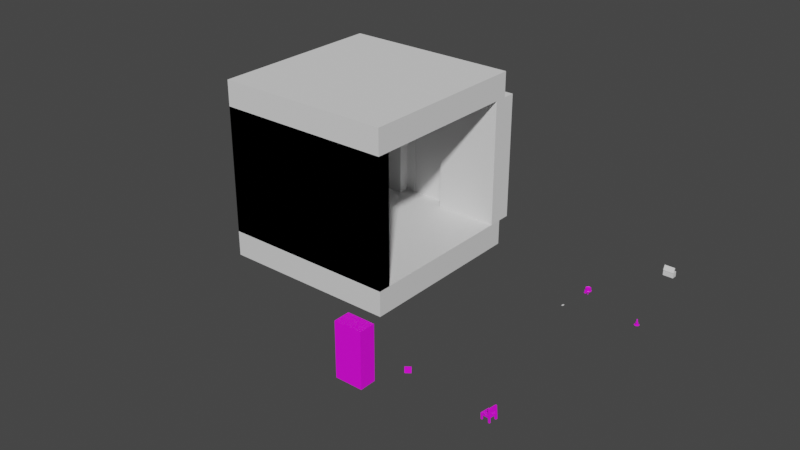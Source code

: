 # Source: room_stuff.blend  (saved by Blender 2.92.15; exported with 4.5.12 LTS)
import bpy
from mathutils import Matrix  # noqa: F401  (used for matrix-valued properties, if any)

bpy.ops.wm.read_factory_settings(use_empty=True)
scene = bpy.context.scene
scene.name = 'Scene'

# ---- collections
col_collection = bpy.data.collections.new('Collection'); scene.collection.children.link(col_collection)
col_collection_2 = bpy.data.collections.new('Collection 2'); scene.collection.children.link(col_collection_2)

# ---- images (referenced by path relative to the original .blend; pixels are not part of the script)
import os
ASSET_DIR = os.environ.get("B2B_ASSET_DIR", "")  # directory of the original .blend (textures are referenced by path, not embedded)
HERE = os.path.dirname(os.path.abspath(__file__))  # packed textures are extracted next to this script under _unpacked/

def load_image(name, relpath, width, height, colorspace="sRGB"):
    """Load a texture the original file referenced (path relative to the .blend, or extracted next to this script)."""
    p = next((c for c in (os.path.join(HERE, relpath), os.path.join(ASSET_DIR, relpath)) if relpath and os.path.exists(c)), "")
    if p:
        img = bpy.data.images.load(p, check_existing=True)
        img.name = name
    else:  # same state as the original file: an image datablock whose file is absent (Cycles renders it pink)
        img = bpy.data.images.new(name, width, height)
        img.source = "FILE"
        img.filepath = "//" + (relpath or name)
    img.colorspace_settings.name = colorspace
    return img
img_table_candle_png = load_image('table_candle.png', 'table_candle.png', 1024, 1024, 'sRGB')
img_wood_png = load_image('wood.png', 'wood.png', 1024, 1024, 'sRGB')
img_book_png = load_image('book.png', 'book.png', 1024, 1024, 'sRGB')
img_torch_png_png = load_image('torch_png.png', 'torch_png.png', 1024, 1024, 'sRGB')

# ---- materials (node trees are filled in below, after node groups)
mat_material_001 = bpy.data.materials.new('Material.001')
mat_material_001.use_transparent_shadow = False
mat_material = bpy.data.materials.new('Material')
mat_material.alpha_threshold = 0.0
mat_material.use_transparent_shadow = False
mat_material.line_color = (0.0, 0.0, 0.0, 1.0)
mat_material_002 = bpy.data.materials.new('Material.002')
mat_material_002.use_transparent_shadow = False
mat_material_003 = bpy.data.materials.new('Material.003')
mat_material_003.use_transparent_shadow = False
mat_material_006 = bpy.data.materials.new('Material.006')
mat_material_006.use_transparent_shadow = False

# ---- material node trees
mat_material_001.use_nodes = True; mat_material_001.node_tree.nodes.clear()
_N = mat_material_001.node_tree.nodes; _L = mat_material_001.node_tree.links
n0 = _N.new('ShaderNodeBsdfPrincipled'); n0.name = 'Principled BSDF'; n0.location = (10, 300)
n0.distribution = 'GGX'
n0.subsurface_method = 'BURLEY'
n0.inputs[3].default_value = 1.45
n0.inputs[27].default_value = (0.0, 0.0, 0.0, 1.0)
n0.inputs[28].default_value = 1.0
n1 = _N.new('ShaderNodeOutputMaterial'); n1.name = 'Material Output'; n1.location = (300, 300)
n2 = _N.new('ShaderNodeTexImage'); n2.name = 'Image Texture'; n2.location = (-280, 280)
n2.image = img_table_candle_png
_L.new(n0.outputs[0], n1.inputs[0])
_L.new(n2.outputs[0], n0.inputs[0])
n1.is_active_output = True
mat_material.use_nodes = True; mat_material.node_tree.nodes.clear()
_N = mat_material.node_tree.nodes; _L = mat_material.node_tree.links
n0 = _N.new('ShaderNodeOutputMaterial'); n0.name = 'Material Output'; n0.location = (300, 300)
n1 = _N.new('ShaderNodeBsdfPrincipled'); n1.name = 'Principled BSDF'; n1.location = (10, 300)
n1.distribution = 'GGX'
n1.subsurface_method = 'BURLEY'
n1.inputs[2].default_value = 0.4
n1.inputs[3].default_value = 1.45
n1.inputs[27].default_value = (0.0, 0.0, 0.0, 1.0)
n1.inputs[28].default_value = 1.0
_L.new(n1.outputs[0], n0.inputs[0])
n0.is_active_output = True
mat_material_002.use_nodes = True; mat_material_002.node_tree.nodes.clear()
_N = mat_material_002.node_tree.nodes; _L = mat_material_002.node_tree.links
n0 = _N.new('ShaderNodeBsdfPrincipled'); n0.name = 'Principled BSDF'; n0.location = (10, 300)
n0.distribution = 'GGX'
n0.subsurface_method = 'BURLEY'
n0.inputs[3].default_value = 1.45
n0.inputs[27].default_value = (0.0, 0.0, 0.0, 1.0)
n0.inputs[28].default_value = 1.0
n1 = _N.new('ShaderNodeOutputMaterial'); n1.name = 'Material Output'; n1.location = (300, 300)
n2 = _N.new('ShaderNodeTexImage'); n2.name = 'Image Texture'; n2.location = (-280, 280)
n2.image = img_wood_png
_L.new(n0.outputs[0], n1.inputs[0])
_L.new(n2.outputs[0], n0.inputs[0])
n1.is_active_output = True
mat_material_003.use_nodes = True; mat_material_003.node_tree.nodes.clear()
_N = mat_material_003.node_tree.nodes; _L = mat_material_003.node_tree.links
n0 = _N.new('ShaderNodeBsdfPrincipled'); n0.name = 'Principled BSDF'; n0.location = (10, 300)
n0.distribution = 'GGX'
n0.subsurface_method = 'BURLEY'
n0.inputs[3].default_value = 1.45
n0.inputs[27].default_value = (0.0, 0.0, 0.0, 1.0)
n0.inputs[28].default_value = 1.0
n1 = _N.new('ShaderNodeOutputMaterial'); n1.name = 'Material Output'; n1.location = (300, 300)
n2 = _N.new('ShaderNodeTexImage'); n2.name = 'Image Texture'; n2.location = (-280, 280)
n2.image = img_book_png
_L.new(n0.outputs[0], n1.inputs[0])
_L.new(n2.outputs[0], n0.inputs[0])
n1.is_active_output = True
mat_material_006.use_nodes = True; mat_material_006.node_tree.nodes.clear()
_N = mat_material_006.node_tree.nodes; _L = mat_material_006.node_tree.links
n0 = _N.new('ShaderNodeBsdfPrincipled'); n0.name = 'Principled BSDF'; n0.location = (10, 300)
n0.distribution = 'GGX'
n0.subsurface_method = 'BURLEY'
n0.inputs[3].default_value = 1.45
n0.inputs[27].default_value = (0.0, 0.0, 0.0, 1.0)
n0.inputs[28].default_value = 1.0
n1 = _N.new('ShaderNodeOutputMaterial'); n1.name = 'Material Output'; n1.location = (300, 300)
n2 = _N.new('ShaderNodeTexImage'); n2.name = 'Image Texture'; n2.location = (-280, 280)
n2.image = img_torch_png_png
_L.new(n0.outputs[0], n1.inputs[0])
_L.new(n2.outputs[0], n0.inputs[0])
n1.is_active_output = True

# ---- world
world_world = bpy.data.worlds.new('World'); scene.world = world_world
world_world.use_nodes = True; world_world.node_tree.nodes.clear()
_N = world_world.node_tree.nodes; _L = world_world.node_tree.links
n0 = _N.new('ShaderNodeOutputWorld'); n0.name = 'World Output'; n0.location = (300, 300)
n1 = _N.new('ShaderNodeBackground'); n1.name = 'Background'; n1.location = (10, 300)
n1.inputs[0].default_value = (0.05088, 0.05088, 0.05088, 1.0)
_L.new(n1.outputs[0], n0.inputs[0])
n0.is_active_output = True
world_world.color = (0.05088, 0.05088, 0.05088)
world_world.use_sun_shadow = False
world_world.sun_shadow_jitter_overblur = 0.0

# ---- meshes
me_cylinder_002 = bpy.data.meshes.new('Cylinder.002')
me_cylinder_002.from_pydata([(2.972e-05, 1.974, -1.103), (-2.141e-07, 0.4393, 1.118), (0.3851, 1.936, -1.103), (0.08571, 0.4309, 1.118), (0.7554, 1.824, -1.103), (0.1681, 0.4059, 1.118), (1.097, 1.641, -1.103), (0.2441, 0.3653, 1.118), (1.396, 1.396, -1.103), (0.3107, 0.3107, 1.118), (1.641, 1.097, -1.103), (0.3653, 0.2441, 1.118), (1.824, 0.7553, -1.103), (0.4059, 0.1681, 1.118), (1.936, 0.3851, -1.103), (0.4309, 0.08571, 1.118), (1.974, -5.475e-07, -1.103), (0.4393, -1.055e-08, 1.118), (1.936, -0.3851, -1.103), (0.4309, -0.08571, 1.118), (1.824, -0.7553, -1.103), (0.4059, -0.1681, 1.118), (1.641, -1.097, -1.103), (0.3653, -0.2441, 1.118), (1.396, -1.396, -1.103), (0.3107, -0.3107, 1.118), (1.097, -1.641, -1.103), (0.2441, -0.3653, 1.118), (0.7554, -1.824, -1.103), (0.1681, -0.4059, 1.118), (0.3851, -1.936, -1.103), (0.08571, -0.4309, 1.118), (2.908e-05, -1.974, -1.103), (-1.537e-07, -0.4393, 1.118), (-0.385, -1.936, -1.103), (-0.08571, -0.4309, 1.118), (-0.7553, -1.824, -1.103), (-0.1681, -0.4059, 1.118), (-1.097, -1.641, -1.103), (-0.2441, -0.3653, 1.118), (-1.396, -1.396, -1.103), (-0.3107, -0.3107, 1.118), (-1.641, -1.097, -1.103), (-0.3653, -0.2441, 1.118), (-1.824, -0.7553, -1.103), (-0.4059, -0.1681, 1.118), (-1.936, -0.3851, -1.103), (-0.4309, -0.08571, 1.118), (-1.974, 1.209e-06, -1.103), (-0.4393, 4.535e-07, 1.118), (-1.936, 0.3851, -1.103), (-0.4309, 0.08571, 1.118), (-1.824, 0.7553, -1.103), (-0.4059, 0.1681, 1.118), (-1.641, 1.097, -1.103), (-0.3653, 0.2441, 1.118), (-1.396, 1.396, -1.103), (-0.3107, 0.3107, 1.118), (-1.097, 1.641, -1.103), (-0.2441, 0.3653, 1.118), (-0.7553, 1.824, -1.103), (-0.1681, 0.4059, 1.118), (-0.385, 1.936, -1.103), (-0.08571, 0.4309, 1.118), (0.0, 1.0, -1.188), (0.1951, 0.9808, -1.188), (0.3827, 0.9239, -1.188), (0.5556, 0.8315, -1.188), (0.7071, 0.7071, -1.188), (0.8315, 0.5556, -1.188), (0.9239, 0.3827, -1.188), (0.9808, 0.1951, -1.188), (1.0, 7.55e-08, -1.188), (0.9808, -0.1951, -1.188), (0.9239, -0.3827, -1.188), (0.8315, -0.5556, -1.188), (0.7071, -0.7071, -1.188), (0.5556, -0.8315, -1.188), (0.3827, -0.9239, -1.188), (0.1951, -0.9808, -1.188), (-3.258e-07, -1.0, -1.188), (-0.1951, -0.9808, -1.188), (-0.3827, -0.9239, -1.188), (-0.5556, -0.8315, -1.188), (-0.7071, -0.7071, -1.188), (-0.8315, -0.5556, -1.188), (-0.9239, -0.3827, -1.188), (-0.9808, -0.1951, -1.188), (-1.0, 9.656e-07, -1.188), (-0.9808, 0.1951, -1.188), (-0.9239, 0.3827, -1.188), (-0.8315, 0.5556, -1.188), (-0.7071, 0.7071, -1.188), (-0.5556, 0.8315, -1.188), (-0.3827, 0.9239, -1.188), (-0.1951, 0.9808, -1.188), (5.809e-05, 1.056, -1.936), (0.206, 1.036, -1.936), (0.4041, 0.9755, -1.936), (0.5866, 0.8779, -1.936), (0.7466, 0.7466, -1.936), (0.878, 0.5866, -1.936), (0.9755, 0.404, -1.936), (1.036, 0.206, -1.936), (1.056, -2.929e-07, -1.936), (1.036, -0.206, -1.936), (0.9755, -0.4041, -1.936), (0.878, -0.5866, -1.936), (0.7466, -0.7466, -1.936), (0.5866, -0.8779, -1.936), (0.4041, -0.9755, -1.936), (0.206, -1.036, -1.936), (5.775e-05, -1.056, -1.936), (-0.2059, -1.036, -1.936), (-0.404, -0.9755, -1.936), (-0.5865, -0.8779, -1.936), (-0.7465, -0.7466, -1.936), (-0.8778, -0.5866, -1.936), (-0.9754, -0.404, -1.936), (-1.035, -0.206, -1.936), (-1.056, 6.469e-07, -1.936), (-1.035, 0.206, -1.936), (-0.9754, 0.4041, -1.936), (-0.8778, 0.5866, -1.936), (-0.7465, 0.7466, -1.936), (-0.5865, 0.8779, -1.936), (-0.404, 0.9755, -1.936), (-0.2059, 1.036, -1.936), (5.846e-05, 1.056, -2.731), (0.206, 1.036, -2.731), (0.4041, 0.9755, -2.731), (0.5866, 0.8779, -2.731), (0.7466, 0.7466, -2.731), (0.878, 0.5866, -2.731), (0.9755, 0.404, -2.731), (1.036, 0.206, -2.731), (1.056, -2.929e-07, -2.731), (1.036, -0.206, -2.731), (0.9755, -0.4041, -2.731), (0.878, -0.5866, -2.731), (0.7466, -0.7466, -2.731), (0.5866, -0.8779, -2.731), (0.4041, -0.9755, -2.731), (0.206, -1.036, -2.731), (5.812e-05, -1.056, -2.731), (-0.2059, -1.036, -2.731), (-0.404, -0.9755, -2.731), (-0.5865, -0.8779, -2.731), (-0.7465, -0.7466, -2.731), (-0.8778, -0.5866, -2.731), (-0.9754, -0.404, -2.731), (-1.035, -0.206, -2.731), (-1.056, 6.469e-07, -2.731), (-1.035, 0.206, -2.731), (-0.9754, 0.4041, -2.731), (-0.8778, 0.5866, -2.731), (-0.7465, 0.7466, -2.731), (-0.5865, 0.8779, -2.731), (-0.404, 0.9755, -2.731), (-0.2059, 1.036, -2.731), (5.114e-05, 4.171, -3.006), (0.8138, 4.091, -3.006), (1.596, 3.854, -3.006), (2.317, 3.468, -3.006), (2.95, 2.949, -3.006), (3.468, 2.317, -3.006), (3.854, 1.596, -3.006), (4.091, 0.8138, -3.006), (4.171, -1.157e-06, -3.006), (4.091, -0.8138, -3.006), (3.854, -1.596, -3.006), (3.468, -2.317, -3.006), (2.95, -2.949, -3.006), (2.317, -3.468, -3.006), (1.596, -3.854, -3.006), (0.8138, -4.091, -3.006), (4.978e-05, -4.171, -3.006), (-0.8137, -4.091, -3.006), (-1.596, -3.854, -3.006), (-2.317, -3.468, -3.006), (-2.949, -2.949, -3.006), (-3.468, -2.317, -3.006), (-3.854, -1.596, -3.006), (-4.091, -0.8138, -3.006), (-4.171, 2.556e-06, -3.006), (-4.091, 0.8138, -3.006), (-3.854, 1.596, -3.006), (-3.468, 2.317, -3.006), (-2.949, 2.949, -3.006), (-2.317, 3.468, -3.006), (-1.596, 3.854, -3.006), (-0.8137, 4.091, -3.006), (0.1951, 0.9808, 1.0), (0.0, 1.0, 1.0), (0.3827, 0.9239, 1.0), (0.5556, 0.8315, 1.0), (0.7071, 0.7071, 1.0), (0.8315, 0.5556, 1.0), (0.9239, 0.3827, 1.0), (0.9808, 0.1951, 1.0), (1.0, 7.55e-08, 1.0), (0.9808, -0.1951, 1.0), (0.9239, -0.3827, 1.0), (0.8315, -0.5556, 1.0), (0.7071, -0.7071, 1.0), (0.5556, -0.8315, 1.0), (0.3827, -0.9239, 1.0), (0.1951, -0.9808, 1.0), (-3.258e-07, -1.0, 1.0), (-0.1951, -0.9808, 1.0), (-0.3827, -0.9239, 1.0), (-0.5556, -0.8315, 1.0), (-0.7071, -0.7071, 1.0), (-0.8315, -0.5556, 1.0), (-0.9239, -0.3827, 1.0), (-0.9808, -0.1951, 1.0), (-1.0, 9.656e-07, 1.0), (-0.9808, 0.1951, 1.0), (-0.9239, 0.3827, 1.0), (-0.8315, 0.5556, 1.0), (-0.7071, 0.7071, 1.0), (-0.5556, 0.8315, 1.0), (-0.3827, 0.9239, 1.0), (-0.1951, 0.9808, 1.0), (0.02133, 0.107, 1.509), (4.578e-05, 0.1091, 1.509), (0.04179, 0.1008, 1.509), (0.06065, 0.0907, 1.509), (0.07718, 0.07714, 1.509), (0.09075, 0.06061, 1.509), (0.1008, 0.04175, 1.509), (0.107, 0.02128, 1.509), (0.1091, 3.558e-07, 1.509), (0.107, -0.02128, 1.509), (0.1008, -0.04175, 1.509), (0.09075, -0.0606, 1.509), (0.07718, -0.07714, 1.509), (0.06065, -0.0907, 1.509), (0.04179, -0.1008, 1.509), (0.02133, -0.107, 1.509), (4.579e-05, -0.1091, 1.509), (-0.02124, -0.107, 1.509), (-0.0417, -0.1008, 1.509), (-0.06056, -0.0907, 1.509), (-0.07709, -0.07714, 1.509), (-0.09066, -0.0606, 1.509), (-0.1007, -0.04174, 1.509), (-0.1069, -0.02128, 1.509), (-0.109, 4.71e-07, 1.509), (-0.1069, 0.02128, 1.509), (-0.1007, 0.04175, 1.509), (-0.09066, 0.06061, 1.509), (-0.07709, 0.07714, 1.509), (-0.06056, 0.0907, 1.509), (-0.0417, 0.1008, 1.509), (-0.02124, 0.107, 1.509)], [], [(64, 193, 192, 65), (65, 192, 194, 66), (66, 194, 195, 67), (67, 195, 196, 68), (68, 196, 197, 69), (69, 197, 198, 70), (70, 198, 199, 71), (71, 199, 200, 72), (72, 200, 201, 73), (73, 201, 202, 74), (74, 202, 203, 75), (75, 203, 204, 76), (76, 204, 205, 77), (77, 205, 206, 78), (78, 206, 207, 79), (79, 207, 208, 80), (80, 208, 209, 81), (81, 209, 210, 82), (82, 210, 211, 83), (83, 211, 212, 84), (84, 212, 213, 85), (85, 213, 214, 86), (86, 214, 215, 87), (87, 215, 216, 88), (88, 216, 217, 89), (89, 217, 218, 90), (90, 218, 219, 91), (91, 219, 220, 92), (92, 220, 221, 93), (93, 221, 222, 94), (47, 45, 246, 247), (94, 222, 223, 95), (95, 223, 193, 64), (52, 54, 123, 122), (62, 95, 64, 0), (60, 94, 95, 62), (58, 93, 94, 60), (56, 92, 93, 58), (54, 91, 92, 56), (52, 90, 91, 54), (50, 89, 90, 52), (48, 88, 89, 50), (46, 87, 88, 48), (44, 86, 87, 46), (42, 85, 86, 44), (40, 84, 85, 42), (38, 83, 84, 40), (36, 82, 83, 38), (34, 81, 82, 36), (32, 80, 81, 34), (30, 79, 80, 32), (28, 78, 79, 30), (26, 77, 78, 28), (24, 76, 77, 26), (22, 75, 76, 24), (20, 74, 75, 22), (18, 73, 74, 20), (16, 72, 73, 18), (14, 71, 72, 16), (12, 70, 71, 14), (10, 69, 70, 12), (8, 68, 69, 10), (6, 67, 68, 8), (4, 66, 67, 6), (2, 65, 66, 4), (0, 64, 65, 2), (109, 110, 142, 141), (8, 10, 101, 100), (26, 28, 110, 109), (44, 46, 119, 118), (0, 2, 97, 96), (62, 0, 96, 127), (18, 20, 106, 105), (36, 38, 115, 114), (54, 56, 124, 123), (10, 12, 102, 101), (28, 30, 111, 110), (46, 48, 120, 119), (2, 4, 98, 97), (20, 22, 107, 106), (38, 40, 116, 115), (56, 58, 125, 124), (12, 14, 103, 102), (30, 32, 112, 111), (48, 50, 121, 120), (4, 6, 99, 98), (22, 24, 108, 107), (40, 42, 117, 116), (58, 60, 126, 125), (14, 16, 104, 103), (32, 34, 113, 112), (50, 52, 122, 121), (6, 8, 100, 99), (24, 26, 109, 108), (42, 44, 118, 117), (60, 62, 127, 126), (16, 18, 105, 104), (34, 36, 114, 113), (144, 145, 177, 176), (96, 97, 129, 128), (123, 124, 156, 155), (110, 111, 143, 142), (97, 98, 130, 129), (124, 125, 157, 156), (111, 112, 144, 143), (98, 99, 131, 130), (125, 126, 158, 157), (112, 113, 145, 144), (99, 100, 132, 131), (126, 127, 159, 158), (113, 114, 146, 145), (100, 101, 133, 132), (127, 96, 128, 159), (114, 115, 147, 146), (101, 102, 134, 133), (115, 116, 148, 147), (102, 103, 135, 134), (116, 117, 149, 148), (103, 104, 136, 135), (117, 118, 150, 149), (104, 105, 137, 136), (118, 119, 151, 150), (105, 106, 138, 137), (119, 120, 152, 151), (106, 107, 139, 138), (120, 121, 153, 152), (107, 108, 140, 139), (121, 122, 154, 153), (108, 109, 141, 140), (122, 123, 155, 154), (160, 161, 162, 163, 164, 165, 166, 167, 168, 169, 170, 171, 172, 173, 174, 175, 176, 177, 178, 179, 180, 181, 182, 183, 184, 185, 186, 187, 188, 189, 190, 191), (131, 132, 164, 163), (158, 159, 191, 190), (145, 146, 178, 177), (132, 133, 165, 164), (159, 128, 160, 191), (146, 147, 179, 178), (133, 134, 166, 165), (147, 148, 180, 179), (134, 135, 167, 166), (148, 149, 181, 180), (135, 136, 168, 167), (149, 150, 182, 181), (136, 137, 169, 168), (150, 151, 183, 182), (137, 138, 170, 169), (151, 152, 184, 183), (138, 139, 171, 170), (152, 153, 185, 184), (139, 140, 172, 171), (153, 154, 186, 185), (140, 141, 173, 172), (154, 155, 187, 186), (141, 142, 174, 173), (128, 129, 161, 160), (155, 156, 188, 187), (142, 143, 175, 174), (129, 130, 162, 161), (156, 157, 189, 188), (143, 144, 176, 175), (130, 131, 163, 162), (157, 158, 190, 189), (1, 3, 192, 193), (3, 5, 194, 192), (5, 7, 195, 194), (7, 9, 196, 195), (9, 11, 197, 196), (11, 13, 198, 197), (13, 15, 199, 198), (15, 17, 200, 199), (17, 19, 201, 200), (19, 21, 202, 201), (21, 23, 203, 202), (23, 25, 204, 203), (25, 27, 205, 204), (27, 29, 206, 205), (29, 31, 207, 206), (31, 33, 208, 207), (33, 35, 209, 208), (35, 37, 210, 209), (37, 39, 211, 210), (39, 41, 212, 211), (41, 43, 213, 212), (43, 45, 214, 213), (45, 47, 215, 214), (47, 49, 216, 215), (49, 51, 217, 216), (51, 53, 218, 217), (53, 55, 219, 218), (55, 57, 220, 219), (57, 59, 221, 220), (59, 61, 222, 221), (61, 63, 223, 222), (63, 1, 193, 223), (224, 225, 255, 254, 253, 252, 251, 250, 249, 248, 247, 246, 245, 244, 243, 242, 241, 240, 239, 238, 237, 236, 235, 234, 233, 232, 231, 230, 229, 228, 227, 226), (21, 19, 233, 234), (49, 47, 247, 248), (23, 21, 234, 235), (51, 49, 248, 249), (25, 23, 235, 236), (53, 51, 249, 250), (27, 25, 236, 237), (55, 53, 250, 251), (29, 27, 237, 238), (3, 1, 225, 224), (57, 55, 251, 252), (31, 29, 238, 239), (5, 3, 224, 226), (59, 57, 252, 253), (33, 31, 239, 240), (7, 5, 226, 227), (61, 59, 253, 254), (35, 33, 240, 241), (9, 7, 227, 228), (63, 61, 254, 255), (37, 35, 241, 242), (11, 9, 228, 229), (1, 63, 255, 225), (39, 37, 242, 243), (13, 11, 229, 230), (41, 39, 243, 244), (15, 13, 230, 231), (43, 41, 244, 245), (17, 15, 231, 232), (45, 43, 245, 246), (19, 17, 232, 233)])
_uv = me_cylinder_002.uv_layers.new(name='UVMap')
_uv.uv.foreach_set('vector', [0.6024, 0.2581, 0.6024, 0.3899, 0.5909, 0.3899, 0.5909, 0.2581, 0.5909, 0.2581, 0.5909, 0.3899, 0.58, 0.3899, 0.58, 0.2581, 0.58, 0.2581, 0.58, 0.3899, 0.5701, 0.3899, 0.5701, 0.2581, 0.5701, 0.2581, 0.5701, 0.3899, 0.5618, 0.3899, 0.5618, 0.2581, 0.7748, 0.1383, 0.7748, 0.27, 0.7664, 0.27, 0.7664, 0.1383, 0.7664, 0.1383, 0.7664, 0.27, 0.7566, 0.27, 0.7566, 0.1383, 0.7566, 0.1383, 0.7566, 0.27, 0.7457, 0.27, 0.7457, 0.1383, 0.7457, 0.1383, 0.7457, 0.27, 0.7341, 0.27, 0.7341, 0.1383, 0.7341, 0.1383, 0.7341, 0.27, 0.7223, 0.27, 0.7223, 0.1383, 0.7223, 0.1383, 0.7223, 0.27, 0.7107, 0.27, 0.7107, 0.1383, 0.7107, 0.1383, 0.7107, 0.27, 0.6998, 0.27, 0.6998, 0.1383, 0.6998, 0.1383, 0.6998, 0.27, 0.69, 0.27, 0.69, 0.1383, 0.69, 0.1383, 0.69, 0.27, 0.6817, 0.27, 0.6817, 0.1383, 0.8512, 0.1383, 0.8512, 0.27, 0.8414, 0.27, 0.8414, 0.1383, 0.8414, 0.1383, 0.8414, 0.27, 0.8305, 0.27, 0.8305, 0.1383, 0.8305, 0.1383, 0.8305, 0.27, 0.8189, 0.27, 0.8189, 0.1383, 0.8189, 0.1383, 0.8189, 0.27, 0.8071, 0.27, 0.8071, 0.1383, 0.8071, 0.1383, 0.8071, 0.27, 0.7955, 0.27, 0.7955, 0.1383, 0.7955, 0.1383, 0.7955, 0.27, 0.7846, 0.27, 0.7846, 0.1383, 0.7846, 0.1383, 0.7846, 0.27, 0.7748, 0.27, 0.7748, 0.1383, 0.7581, 0.27, 0.7581, 0.4018, 0.7483, 0.4018, 0.7483, 0.27, 0.7483, 0.27, 0.7483, 0.4018, 0.7373, 0.4018, 0.7373, 0.27, 0.7373, 0.27, 0.7373, 0.4018, 0.7258, 0.4018, 0.7258, 0.27, 0.7258, 0.27, 0.7258, 0.4018, 0.714, 0.4018, 0.714, 0.27, 0.714, 0.27, 0.714, 0.4018, 0.7024, 0.4018, 0.7024, 0.27, 0.7024, 0.27, 0.7024, 0.4018, 0.6915, 0.4018, 0.6915, 0.27, 0.6915, 0.27, 0.6915, 0.4018, 0.6817, 0.4018, 0.6817, 0.27, 0.6549, 0.2581, 0.6549, 0.3899, 0.6465, 0.3899, 0.6465, 0.2581, 0.6465, 0.2581, 0.6465, 0.3899, 0.6367, 0.3899, 0.6367, 0.2581, 0.6367, 0.2581, 0.6367, 0.3899, 0.6258, 0.3899, 0.6258, 0.2581, 0.6549, 0.3179, 0.6549, 0.3128, 0.6784, 0.3186, 0.6784, 0.3199, 0.6258, 0.2581, 0.6258, 0.3899, 0.6142, 0.3899, 0.6142, 0.2581, 0.6142, 0.2581, 0.6142, 0.3899, 0.6024, 0.3899, 0.6024, 0.2581, 0.1391, 0.2969, 0.133, 0.2957, 0.1373, 0.2816, 0.1405, 0.2822, 0.1808, 0.2452, 0.1929, 0.2551, 0.1912, 0.2578, 0.1774, 0.2504, 0.1852, 0.2408, 0.1952, 0.2529, 0.1929, 0.2551, 0.1808, 0.2452, 0.1904, 0.2374, 0.1978, 0.2512, 0.1952, 0.2529, 0.1852, 0.2408, 0.1961, 0.235, 0.2007, 0.25, 0.1978, 0.2512, 0.1904, 0.2374, 0.2022, 0.2338, 0.2038, 0.2493, 0.2007, 0.25, 0.1961, 0.235, 0.2085, 0.2338, 0.2069, 0.2493, 0.2038, 0.2493, 0.2022, 0.2338, 0.2146, 0.235, 0.21, 0.25, 0.2069, 0.2493, 0.2085, 0.2338, 0.2203, 0.2374, 0.2129, 0.2512, 0.21, 0.25, 0.2146, 0.235, 0.2255, 0.2408, 0.2156, 0.2529, 0.2129, 0.2512, 0.2203, 0.2374, 0.2299, 0.2452, 0.2178, 0.2551, 0.2156, 0.2529, 0.2255, 0.2408, 0.2333, 0.2504, 0.2195, 0.2578, 0.2178, 0.2551, 0.2299, 0.2452, 0.2357, 0.2561, 0.2207, 0.2607, 0.2195, 0.2578, 0.2333, 0.2504, 0.2369, 0.2622, 0.2214, 0.2638, 0.2207, 0.2607, 0.2357, 0.2561, 0.2369, 0.2684, 0.2214, 0.2669, 0.2214, 0.2638, 0.2369, 0.2622, 0.2357, 0.2745, 0.2207, 0.27, 0.2214, 0.2669, 0.2369, 0.2684, 0.2333, 0.2803, 0.2195, 0.2729, 0.2207, 0.27, 0.2357, 0.2745, 0.2299, 0.2855, 0.2178, 0.2755, 0.2195, 0.2729, 0.2333, 0.2803, 0.2255, 0.2899, 0.2156, 0.2778, 0.2178, 0.2755, 0.2299, 0.2855, 0.2203, 0.2933, 0.2129, 0.2795, 0.2156, 0.2778, 0.2255, 0.2899, 0.2146, 0.2957, 0.21, 0.2807, 0.2129, 0.2795, 0.2203, 0.2933, 0.2085, 0.2969, 0.2069, 0.2813, 0.21, 0.2807, 0.2146, 0.2957, 0.2022, 0.2969, 0.2038, 0.2813, 0.2069, 0.2813, 0.2085, 0.2969, 0.1961, 0.2957, 0.2007, 0.2807, 0.2038, 0.2813, 0.2022, 0.2969, 0.1904, 0.2933, 0.1978, 0.2795, 0.2007, 0.2807, 0.1961, 0.2957, 0.1852, 0.2899, 0.1952, 0.2778, 0.1978, 0.2795, 0.1904, 0.2933, 0.1808, 0.2855, 0.1929, 0.2755, 0.1952, 0.2778, 0.1852, 0.2899, 0.1774, 0.2803, 0.1912, 0.2729, 0.1929, 0.2755, 0.1808, 0.2855, 0.175, 0.2745, 0.19, 0.27, 0.1912, 0.2729, 0.1774, 0.2803, 0.1738, 0.2684, 0.1894, 0.2669, 0.19, 0.27, 0.175, 0.2745, 0.1738, 0.2622, 0.1894, 0.2638, 0.1894, 0.2669, 0.1738, 0.2684, 0.175, 0.2561, 0.19, 0.2607, 0.1894, 0.2638, 0.1738, 0.2622, 0.1774, 0.2504, 0.1912, 0.2578, 0.19, 0.2607, 0.175, 0.2561, 0.3269, 0.2338, 0.3269, 0.2365, 0.3142, 0.2365, 0.3142, 0.2338, 0.1142, 0.2504, 0.1177, 0.2452, 0.1291, 0.2546, 0.1272, 0.2573, 0.1623, 0.2408, 0.1667, 0.2452, 0.1553, 0.2546, 0.153, 0.2522, 0.1623, 0.2899, 0.1572, 0.2933, 0.1502, 0.2803, 0.153, 0.2785, 0.1119, 0.2745, 0.1106, 0.2684, 0.1253, 0.267, 0.126, 0.2703, 0.1142, 0.2803, 0.1119, 0.2745, 0.126, 0.2703, 0.1272, 0.2733, 0.1391, 0.2338, 0.1453, 0.2338, 0.1439, 0.2484, 0.1405, 0.2484, 0.1738, 0.2684, 0.1726, 0.2745, 0.1585, 0.2703, 0.1591, 0.267, 0.133, 0.2957, 0.1273, 0.2933, 0.1342, 0.2803, 0.1373, 0.2816, 0.1177, 0.2452, 0.1221, 0.2408, 0.1314, 0.2522, 0.1291, 0.2546, 0.1667, 0.2452, 0.1702, 0.2504, 0.1572, 0.2573, 0.1553, 0.2546, 0.1572, 0.2933, 0.1514, 0.2957, 0.1471, 0.2816, 0.1502, 0.2803, 0.1106, 0.2684, 0.1106, 0.2622, 0.1253, 0.2637, 0.1253, 0.267, 0.1453, 0.2338, 0.1514, 0.235, 0.1471, 0.2491, 0.1439, 0.2484, 0.1726, 0.2745, 0.1702, 0.2803, 0.1572, 0.2733, 0.1585, 0.2703, 0.1273, 0.2933, 0.1221, 0.2899, 0.1314, 0.2785, 0.1342, 0.2803, 0.1221, 0.2408, 0.1273, 0.2374, 0.1342, 0.2504, 0.1314, 0.2522, 0.1702, 0.2504, 0.1726, 0.2561, 0.1585, 0.2604, 0.1572, 0.2573, 0.1514, 0.2957, 0.1453, 0.2969, 0.1439, 0.2822, 0.1471, 0.2816, 0.1106, 0.2622, 0.1119, 0.2561, 0.126, 0.2604, 0.1253, 0.2637, 0.1514, 0.235, 0.1572, 0.2374, 0.1502, 0.2504, 0.1471, 0.2491, 0.1702, 0.2803, 0.1667, 0.2855, 0.1553, 0.2761, 0.1572, 0.2733, 0.1221, 0.2899, 0.1177, 0.2855, 0.1291, 0.2761, 0.1314, 0.2785, 0.1273, 0.2374, 0.133, 0.235, 0.1373, 0.2491, 0.1342, 0.2504, 0.1726, 0.2561, 0.1738, 0.2622, 0.1591, 0.2637, 0.1585, 0.2604, 0.1453, 0.2969, 0.1391, 0.2969, 0.1405, 0.2822, 0.1439, 0.2822, 0.1119, 0.2561, 0.1142, 0.2504, 0.1272, 0.2573, 0.126, 0.2604, 0.1572, 0.2374, 0.1623, 0.2408, 0.153, 0.2522, 0.1502, 0.2504, 0.1667, 0.2855, 0.1623, 0.2899, 0.153, 0.2785, 0.1553, 0.2761, 0.1177, 0.2855, 0.1142, 0.2803, 0.1272, 0.2733, 0.1291, 0.2761, 0.133, 0.235, 0.1391, 0.2338, 0.1405, 0.2484, 0.1373, 0.2491, 0.1738, 0.2622, 0.1738, 0.2684, 0.1591, 0.267, 0.1591, 0.2637, 0.3059, 0.1833, 0.3091, 0.1839, 0.3042, 0.2338, 0.2913, 0.2312, 0.3149, 0.2837, 0.3149, 0.287, 0.3021, 0.287, 0.3021, 0.2837, 0.3149, 0.2689, 0.3149, 0.2713, 0.3021, 0.2713, 0.3021, 0.2689, 0.3269, 0.2365, 0.3269, 0.2396, 0.3142, 0.2396, 0.3142, 0.2365, 0.3149, 0.287, 0.3149, 0.29, 0.3021, 0.29, 0.3021, 0.287, 0.3149, 0.2713, 0.3149, 0.274, 0.3021, 0.274, 0.3021, 0.2713, 0.3269, 0.2396, 0.3269, 0.2429, 0.3142, 0.2429, 0.3142, 0.2396, 0.3149, 0.29, 0.3149, 0.2928, 0.3021, 0.2928, 0.3021, 0.29, 0.3149, 0.274, 0.3149, 0.2771, 0.3021, 0.2771, 0.3021, 0.274, 0.3269, 0.2429, 0.3269, 0.2462, 0.3142, 0.2462, 0.3142, 0.2429, 0.3149, 0.2928, 0.3149, 0.2952, 0.3021, 0.2952, 0.3021, 0.2928, 0.3149, 0.2771, 0.3149, 0.2804, 0.3021, 0.2804, 0.3021, 0.2771, 0.3269, 0.2462, 0.3269, 0.2495, 0.3142, 0.2495, 0.3142, 0.2462, 0.2893, 0.2952, 0.2893, 0.2928, 0.3021, 0.2928, 0.3021, 0.2952, 0.3149, 0.2804, 0.3149, 0.2837, 0.3021, 0.2837, 0.3021, 0.2804, 0.3269, 0.2495, 0.3269, 0.2525, 0.3142, 0.2525, 0.3142, 0.2495, 0.2893, 0.2928, 0.2893, 0.29, 0.3021, 0.29, 0.3021, 0.2928, 0.3269, 0.2525, 0.3269, 0.2553, 0.3142, 0.2553, 0.3142, 0.2525, 0.2893, 0.29, 0.2893, 0.287, 0.3021, 0.287, 0.3021, 0.29, 0.2893, 0.3167, 0.2893, 0.3139, 0.3021, 0.3139, 0.3021, 0.3167, 0.2893, 0.287, 0.2893, 0.2837, 0.3021, 0.2837, 0.3021, 0.287, 0.2893, 0.3139, 0.2893, 0.3109, 0.3021, 0.3109, 0.3021, 0.3139, 0.2893, 0.2837, 0.2893, 0.2804, 0.3021, 0.2804, 0.3021, 0.2837, 0.2893, 0.3109, 0.2893, 0.3076, 0.3021, 0.3076, 0.3021, 0.3109, 0.2893, 0.2804, 0.2893, 0.2771, 0.3021, 0.2771, 0.3021, 0.2804, 0.2893, 0.3076, 0.2893, 0.3043, 0.3021, 0.3043, 0.3021, 0.3076, 0.2893, 0.2771, 0.2893, 0.274, 0.3021, 0.274, 0.3021, 0.2771, 0.2893, 0.3043, 0.2893, 0.301, 0.3021, 0.301, 0.3021, 0.3043, 0.2893, 0.274, 0.2893, 0.2713, 0.3021, 0.2713, 0.3021, 0.274, 0.2893, 0.301, 0.2893, 0.2979, 0.3021, 0.2979, 0.3021, 0.301, 0.2893, 0.2713, 0.2893, 0.2689, 0.3021, 0.2689, 0.3021, 0.2713, 0.2893, 0.2979, 0.2893, 0.2952, 0.3021, 0.2952, 0.3021, 0.2979, 0.1968, 0.2312, 0.1839, 0.2338, 0.1708, 0.2338, 0.1579, 0.2312, 0.1458, 0.2262, 0.1348, 0.2189, 0.1255, 0.2096, 0.1182, 0.1986, 0.1132, 0.1865, 0.1106, 0.1736, 0.1106, 0.1605, 0.1132, 0.1476, 0.1182, 0.1354, 0.1255, 0.1245, 0.1348, 0.1152, 0.1458, 0.1079, 0.1579, 0.1029, 0.1708, 0.1003, 0.1839, 0.1003, 0.1968, 0.1029, 0.209, 0.1079, 0.2199, 0.1152, 0.2292, 0.1245, 0.2365, 0.1354, 0.2415, 0.1476, 0.2441, 0.1605, 0.2441, 0.1736, 0.2415, 0.1865, 0.2365, 0.1986, 0.2292, 0.2096, 0.2199, 0.2189, 0.209, 0.2262, 0.3059, 0.1508, 0.3028, 0.1521, 0.2792, 0.1079, 0.2913, 0.1029, 0.3216, 0.1539, 0.3188, 0.1521, 0.3424, 0.1079, 0.3533, 0.1152, 0.3091, 0.1839, 0.3125, 0.1839, 0.3174, 0.2338, 0.3042, 0.2338, 0.3028, 0.1521, 0.3, 0.1539, 0.2683, 0.1152, 0.2792, 0.1079, 0.3188, 0.1521, 0.3157, 0.1508, 0.3303, 0.1029, 0.3424, 0.1079, 0.3125, 0.1839, 0.3157, 0.1833, 0.3303, 0.2312, 0.3174, 0.2338, 0.3, 0.1539, 0.2977, 0.1563, 0.259, 0.1245, 0.2683, 0.1152, 0.3157, 0.1833, 0.3188, 0.182, 0.3424, 0.2262, 0.3303, 0.2312, 0.2977, 0.1563, 0.2958, 0.159, 0.2517, 0.1354, 0.259, 0.1245, 0.3188, 0.182, 0.3216, 0.1802, 0.3533, 0.2189, 0.3424, 0.2262, 0.2958, 0.159, 0.2946, 0.1621, 0.2466, 0.1476, 0.2517, 0.1354, 0.3216, 0.1802, 0.3239, 0.1778, 0.3626, 0.2096, 0.3533, 0.2189, 0.2946, 0.1621, 0.2939, 0.1654, 0.2441, 0.1605, 0.2466, 0.1476, 0.3239, 0.1778, 0.3258, 0.175, 0.3699, 0.1986, 0.3626, 0.2096, 0.2939, 0.1654, 0.2939, 0.1687, 0.2441, 0.1736, 0.2441, 0.1605, 0.3258, 0.175, 0.327, 0.172, 0.375, 0.1865, 0.3699, 0.1986, 0.2939, 0.1687, 0.2946, 0.172, 0.2466, 0.1865, 0.2441, 0.1736, 0.327, 0.172, 0.3277, 0.1687, 0.3775, 0.1736, 0.375, 0.1865, 0.2946, 0.172, 0.2958, 0.175, 0.2517, 0.1986, 0.2466, 0.1865, 0.3277, 0.1687, 0.3277, 0.1654, 0.3775, 0.1605, 0.3775, 0.1736, 0.2958, 0.175, 0.2977, 0.1778, 0.259, 0.2096, 0.2517, 0.1986, 0.3277, 0.1654, 0.327, 0.1621, 0.375, 0.1476, 0.3775, 0.1605, 0.2977, 0.1778, 0.3, 0.1802, 0.2683, 0.2189, 0.259, 0.2096, 0.3157, 0.1508, 0.3125, 0.1502, 0.3174, 0.1003, 0.3303, 0.1029, 0.327, 0.1621, 0.3258, 0.159, 0.3699, 0.1354, 0.375, 0.1476, 0.3, 0.1802, 0.3028, 0.182, 0.2792, 0.2262, 0.2683, 0.2189, 0.3125, 0.1502, 0.3091, 0.1502, 0.3042, 0.1003, 0.3174, 0.1003, 0.3258, 0.159, 0.3239, 0.1563, 0.3626, 0.1245, 0.3699, 0.1354, 0.3028, 0.182, 0.3059, 0.1833, 0.2913, 0.2312, 0.2792, 0.2262, 0.3091, 0.1502, 0.3059, 0.1508, 0.2913, 0.1029, 0.3042, 0.1003, 0.3239, 0.1563, 0.3216, 0.1539, 0.3533, 0.1152, 0.3626, 0.1245, 0.5964, 0.1905, 0.5954, 0.1956, 0.5618, 0.1923, 0.5641, 0.1807, 0.5954, 0.1956, 0.5954, 0.2008, 0.5618, 0.2041, 0.5618, 0.1923, 0.5954, 0.2008, 0.5964, 0.2059, 0.5641, 0.2157, 0.5618, 0.2041, 0.5964, 0.2059, 0.5984, 0.2107, 0.5686, 0.2266, 0.5641, 0.2157, 0.5984, 0.2107, 0.6013, 0.215, 0.5752, 0.2364, 0.5686, 0.2266, 0.6013, 0.215, 0.6049, 0.2187, 0.5835, 0.2448, 0.5752, 0.2364, 0.6049, 0.2187, 0.6093, 0.2215, 0.5933, 0.2513, 0.5835, 0.2448, 0.6093, 0.2215, 0.614, 0.2235, 0.6042, 0.2558, 0.5933, 0.2513, 0.614, 0.2235, 0.6191, 0.2245, 0.6158, 0.2581, 0.6042, 0.2558, 0.6191, 0.2245, 0.6243, 0.2245, 0.6276, 0.2581, 0.6158, 0.2581, 0.6243, 0.2245, 0.6294, 0.2235, 0.6392, 0.2558, 0.6276, 0.2581, 0.6294, 0.2235, 0.6342, 0.2215, 0.6501, 0.2513, 0.6392, 0.2558, 0.6342, 0.2215, 0.6385, 0.2187, 0.6599, 0.2448, 0.6501, 0.2513, 0.6385, 0.2187, 0.6422, 0.215, 0.6683, 0.2364, 0.6599, 0.2448, 0.6422, 0.215, 0.6451, 0.2107, 0.6748, 0.2266, 0.6683, 0.2364, 0.6451, 0.2107, 0.647, 0.2059, 0.6794, 0.2157, 0.6748, 0.2266, 0.647, 0.2059, 0.6481, 0.2008, 0.6817, 0.2041, 0.6794, 0.2157, 0.6481, 0.2008, 0.6481, 0.1956, 0.6817, 0.1923, 0.6817, 0.2041, 0.6481, 0.1956, 0.647, 0.1905, 0.6794, 0.1807, 0.6817, 0.1923, 0.647, 0.1905, 0.6451, 0.1857, 0.6748, 0.1698, 0.6794, 0.1807, 0.6451, 0.1857, 0.6422, 0.1814, 0.6683, 0.16, 0.6748, 0.1698, 0.6422, 0.1814, 0.6385, 0.1777, 0.6599, 0.1516, 0.6683, 0.16, 0.6385, 0.1777, 0.6342, 0.1749, 0.6501, 0.1451, 0.6599, 0.1516, 0.6342, 0.1749, 0.6294, 0.1729, 0.6392, 0.1406, 0.6501, 0.1451, 0.6294, 0.1729, 0.6243, 0.1719, 0.6276, 0.1383, 0.6392, 0.1406, 0.6243, 0.1719, 0.6191, 0.1719, 0.6158, 0.1383, 0.6276, 0.1383, 0.6191, 0.1719, 0.614, 0.1729, 0.6042, 0.1406, 0.6158, 0.1383, 0.614, 0.1729, 0.6093, 0.1749, 0.5933, 0.1451, 0.6042, 0.1406, 0.6093, 0.1749, 0.6049, 0.1777, 0.5835, 0.1516, 0.5933, 0.1451, 0.6049, 0.1777, 0.6013, 0.1814, 0.5752, 0.16, 0.5835, 0.1516, 0.6013, 0.1814, 0.5984, 0.1857, 0.5686, 0.1698, 0.5752, 0.16, 0.5984, 0.1857, 0.5964, 0.1905, 0.5641, 0.1807, 0.5686, 0.1698, 0.6152, 0.1976, 0.6154, 0.1963, 0.6159, 0.1951, 0.6166, 0.194, 0.6176, 0.1931, 0.6186, 0.1924, 0.6198, 0.1919, 0.6211, 0.1917, 0.6224, 0.1917, 0.6236, 0.1919, 0.6248, 0.1924, 0.6259, 0.1931, 0.6268, 0.194, 0.6275, 0.1951, 0.628, 0.1963, 0.6283, 0.1976, 0.6283, 0.1988, 0.628, 0.2001, 0.6275, 0.2013, 0.6268, 0.2024, 0.6259, 0.2033, 0.6248, 0.204, 0.6236, 0.2045, 0.6224, 0.2047, 0.6211, 0.2047, 0.6198, 0.2045, 0.6186, 0.204, 0.6176, 0.2033, 0.6166, 0.2024, 0.6159, 0.2013, 0.6154, 0.2001, 0.6152, 0.1988, 0.6549, 0.3032, 0.6549, 0.2981, 0.6784, 0.2962, 0.6784, 0.2975, 0.6549, 0.3231, 0.6549, 0.3179, 0.6784, 0.3199, 0.6784, 0.3211, 0.6549, 0.308, 0.6549, 0.3032, 0.6784, 0.2975, 0.6784, 0.2986, 0.6549, 0.3282, 0.6549, 0.3231, 0.6784, 0.3211, 0.6784, 0.3224, 0.6342, 0.2215, 0.6294, 0.2235, 0.6236, 0.2045, 0.6248, 0.204, 0.6549, 0.333, 0.6549, 0.3282, 0.6784, 0.3224, 0.6784, 0.3236, 0.6385, 0.2187, 0.6342, 0.2215, 0.6248, 0.204, 0.6259, 0.2033, 0.614, 0.1729, 0.6191, 0.1719, 0.6211, 0.1917, 0.6198, 0.1919, 0.6422, 0.215, 0.6385, 0.2187, 0.6259, 0.2033, 0.6268, 0.2024, 0.6549, 0.3531, 0.6549, 0.348, 0.6784, 0.3461, 0.6784, 0.3474, 0.6093, 0.1749, 0.614, 0.1729, 0.6198, 0.1919, 0.6186, 0.1924, 0.6549, 0.2629, 0.6549, 0.2581, 0.6784, 0.2675, 0.6784, 0.2687, 0.6549, 0.3579, 0.6549, 0.3531, 0.6784, 0.3474, 0.6784, 0.3485, 0.6049, 0.1777, 0.6093, 0.1749, 0.6186, 0.1924, 0.6176, 0.1931, 0.6549, 0.268, 0.6549, 0.2629, 0.6784, 0.2687, 0.6784, 0.27, 0.5964, 0.2059, 0.5954, 0.2008, 0.6152, 0.1988, 0.6154, 0.2001, 0.6549, 0.3378, 0.6549, 0.333, 0.6784, 0.3423, 0.6784, 0.3435, 0.6549, 0.2732, 0.6549, 0.268, 0.6784, 0.27, 0.6784, 0.2712, 0.5984, 0.2107, 0.5964, 0.2059, 0.6154, 0.2001, 0.6159, 0.2013, 0.6549, 0.3428, 0.6549, 0.3378, 0.6784, 0.3435, 0.6784, 0.3448, 0.6549, 0.2783, 0.6549, 0.2732, 0.6784, 0.2712, 0.6784, 0.2725, 0.6013, 0.215, 0.5984, 0.2107, 0.6159, 0.2013, 0.6166, 0.2024, 0.6549, 0.348, 0.6549, 0.3428, 0.6784, 0.3448, 0.6784, 0.3461, 0.6549, 0.2831, 0.6549, 0.2783, 0.6784, 0.2725, 0.6784, 0.2737, 0.6049, 0.2187, 0.6013, 0.215, 0.6166, 0.2024, 0.6176, 0.2033, 0.6451, 0.1857, 0.647, 0.1905, 0.628, 0.1963, 0.6275, 0.1951, 0.6549, 0.2879, 0.6549, 0.2831, 0.6784, 0.2925, 0.6784, 0.2936, 0.6422, 0.1814, 0.6451, 0.1857, 0.6275, 0.1951, 0.6268, 0.194, 0.6549, 0.293, 0.6549, 0.2879, 0.6784, 0.2936, 0.6784, 0.2949, 0.6549, 0.3128, 0.6549, 0.308, 0.6784, 0.3174, 0.6784, 0.3186, 0.6549, 0.2981, 0.6549, 0.293, 0.6784, 0.2949, 0.6784, 0.2962])
me_cylinder_002.materials.append(mat_material_001)
me_cylinder_002.use_remesh_fix_poles = True
me_cylinder_002.use_remesh_preserve_attributes = False
me_cylinder_002.use_mirror_vertex_groups = False
me_cylinder_002.update()
me_cube = bpy.data.meshes.new('Cube')
me_cube.from_pydata([(1.0, 1.0, 1.0), (1.0, 1.0, -1.0), (1.0, -1.0, 1.0), (1.0, -1.0, -1.0), (-1.0, 1.0, 1.0), (-1.0, 1.0, -1.0), (-1.0, -1.0, 1.0), (-1.0, -1.0, -1.0)], [], [(0, 4, 6, 2), (3, 2, 6, 7), (7, 6, 4, 5), (5, 1, 3, 7), (1, 0, 2, 3), (5, 4, 0, 1)])
_uv = me_cube.uv_layers.new(name='UVMap')
_uv.uv.foreach_set('vector', [0.625, 0.5, 0.875, 0.5, 0.875, 0.75, 0.625, 0.75, 0.375, 0.75, 0.625, 0.75, 0.625, 1.0, 0.375, 1.0, 0.375, 0.0, 0.625, 0.0, 0.625, 0.25, 0.375, 0.25, 0.125, 0.5, 0.375, 0.5, 0.375, 0.75, 0.125, 0.75, 0.375, 0.5, 0.625, 0.5, 0.625, 0.75, 0.375, 0.75, 0.375, 0.25, 0.625, 0.25, 0.625, 0.5, 0.375, 0.5])
me_cube.materials.append(mat_material)
me_cube.use_remesh_preserve_volume = False
me_cube.use_remesh_preserve_attributes = False
me_cube.use_mirror_vertex_groups = False
me_cube.update()
me_cube_001 = bpy.data.meshes.new('Cube.001')
me_cube_001.from_pydata([(-1.0, -1.0, -1.0), (-1.0, -1.0, 1.0), (-1.0, 1.0, -1.0), (-1.0, 1.0, 1.0), (1.0, -1.0, -1.0), (1.0, -1.0, 1.0), (1.0, 1.0, -1.0), (1.0, 1.0, 1.0)], [], [(0, 1, 3, 2), (2, 3, 7, 6), (6, 7, 5, 4), (4, 5, 1, 0), (2, 6, 4, 0), (7, 3, 1, 5)])
_uv = me_cube_001.uv_layers.new(name='UVMap')
_uv.uv.foreach_set('vector', [0.0, 0.0, 0.0, 1.0, 0.1875, 1.0, 0.1875, 0.0, 0.0, 0.0, 0.0, 1.0, 1.0, 1.0, 1.0, 0.0, 0.1875, 0.0, 0.1875, 1.0, 0.0, 1.0, 0.0, 0.0, 1.0, 0.0, 1.0, 1.0, 0.0, 1.0, 0.0, 0.0, 0.0, 0.0, 0.1836, 0.0, 0.1836, 0.0, 0.0, 0.0, 0.1836, 1.0, 0.0, 1.0, 0.0, 1.0, 0.1836, 1.0])
me_cube_001.use_remesh_fix_poles = True
me_cube_001.use_remesh_preserve_attributes = False
me_cube_001.use_mirror_vertex_groups = False
me_cube_001.update()
me_cube_002 = bpy.data.meshes.new('Cube.002')
me_cube_002.from_pydata([(-1.0, -1.0, -1.0), (-1.0, -1.0, 1.0), (-1.0, 1.0, -1.0), (-1.0, 1.0, 1.0), (1.0, -1.0, -1.0), (1.0, -1.0, 1.0), (1.0, 1.0, -1.0), (1.0, 1.0, 1.0)], [], [(0, 1, 3, 2), (2, 3, 7, 6), (6, 7, 5, 4), (4, 5, 1, 0), (2, 6, 4, 0), (7, 3, 1, 5)])
_uv = me_cube_002.uv_layers.new(name='UVMap')
_uv.uv.foreach_set('vector', [0.375, 0.0, 0.625, 0.0, 0.625, 0.25, 0.375, 0.25, 0.375, 0.25, 0.625, 0.25, 0.625, 0.5, 0.375, 0.5, 0.375, 0.5, 0.625, 0.5, 0.625, 0.75, 0.375, 0.75, 0.375, 0.75, 0.625, 0.75, 0.625, 1.0, 0.375, 1.0, 0.125, 0.5, 0.375, 0.5, 0.375, 0.75, 0.125, 0.75, 0.625, 0.5, 0.875, 0.5, 0.875, 0.75, 0.625, 0.75])
me_cube_002.use_remesh_fix_poles = True
me_cube_002.use_remesh_preserve_attributes = False
me_cube_002.use_mirror_vertex_groups = False
me_cube_002.update()
me_cube_005 = bpy.data.meshes.new('Cube.005')
me_cube_005.from_pydata([(-0.9828, -0.4657, 3.556), (-0.9828, -0.4657, 4.356), (-0.9828, 0.5378, 3.556), (-0.9828, 0.5378, 4.356), (-0.7828, 0.5378, 4.356), (-0.7828, 0.5378, 3.556), (-0.7828, -0.4657, 3.556), (-0.7828, -0.4657, 4.356), (0.8172, 0.5378, 4.356), (0.8172, 0.5378, 3.556), (0.8172, -0.4657, 3.556), (0.8172, -0.4657, 4.356), (1.017, 0.5378, 4.356), (1.017, 0.5378, 3.556), (1.017, -0.4657, 3.556), (1.017, -0.4657, 4.356), (-0.9828, 0.03608, 3.556), (-0.9828, 0.03608, 4.356), (-0.7828, 0.03608, 3.556), (-0.7828, 0.03608, 4.356), (0.8172, 0.03608, 3.556), (0.8172, 0.03608, 4.356), (1.017, 0.03608, 3.556), (1.017, 0.03608, 4.356), (-0.9828, 0.287, 3.556), (-0.7828, 0.287, 3.556), (0.8172, 0.287, 3.556), (1.017, 0.287, 3.556), (-0.9828, 0.287, 4.356), (-0.7828, 0.287, 4.356), (0.8172, 0.287, 4.356), (1.017, 0.287, 4.356), (-0.9828, -0.2148, 4.356), (-0.7828, -0.2148, 4.356), (0.8172, -0.2148, 4.356), (1.017, -0.2148, 4.356), (-0.9828, -0.2148, 3.556), (-0.7828, -0.2148, 3.556), (0.8172, -0.2148, 3.556), (1.017, -0.2148, 3.556), (-0.9828, 0.287, -3.444), (-0.9828, 0.5378, -3.444), (-0.7828, 0.287, -3.444), (-0.7828, 0.5378, -3.444), (-0.9828, -0.4657, -3.444), (-0.7828, -0.4657, -3.444), (0.8172, 0.287, -3.444), (0.8172, 0.5378, -3.444), (1.017, 0.287, -3.444), (1.017, 0.5378, -3.444), (0.8172, -0.4657, -3.444), (1.017, -0.4657, -3.444), (-0.9828, -0.2148, -3.444), (-0.7828, -0.2148, -3.444), (0.8172, -0.2148, -3.444), (1.017, -0.2148, -3.444)], [], [(1, 0, 6, 7), (33, 7, 11, 34), (27, 26, 46, 48), (32, 1, 7, 33), (2, 3, 4, 5), (34, 11, 15, 35), (5, 4, 8, 9), (7, 6, 10, 11), (25, 5, 9, 26), (39, 35, 15, 14), (9, 8, 12, 13), (11, 10, 14, 15), (5, 25, 42, 43), (36, 0, 1, 32), (24, 16, 17, 28), (38, 20, 22, 39), (27, 31, 23, 22), (37, 18, 20, 38), (30, 21, 23, 31), (28, 17, 19, 29), (36, 16, 18, 37), (29, 19, 21, 30), (4, 29, 30, 8), (3, 28, 29, 4), (8, 30, 31, 12), (13, 12, 31, 27), (2, 24, 28, 3), (20, 26, 27, 22), (18, 25, 26, 20), (16, 24, 25, 18), (0, 36, 52, 44), (6, 37, 38, 10), (14, 10, 50, 51), (16, 36, 32, 17), (22, 23, 35, 39), (21, 34, 35, 23), (17, 32, 33, 19), (19, 33, 34, 21), (40, 41, 43, 42), (46, 47, 49, 48), (44, 52, 53, 45), (50, 54, 55, 51), (26, 9, 47, 46), (37, 6, 45, 53), (13, 27, 48, 49), (10, 38, 54, 50), (25, 24, 40, 42), (39, 14, 51, 55), (6, 0, 44, 45), (24, 2, 41, 40), (36, 37, 53, 52), (2, 5, 43, 41), (38, 39, 55, 54), (9, 13, 49, 47)])
_uv = me_cube_005.uv_layers.new(name='UVMap')
_uv.uv.foreach_set('vector', [0.2269, 0.8849, 0.2269, 0.7942, 0.2496, 0.7942, 0.2496, 0.8849, 0.71, 0.4311, 0.6815, 0.4311, 0.6815, 0.2496, 0.71, 0.2496, 0.9546, 0.7942, 0.9319, 0.7942, 0.9319, 0.0, 0.9546, 0.0, 0.71, 0.4538, 0.6815, 0.4538, 0.6815, 0.4311, 0.71, 0.4311, 0.2269, 0.7942, 0.2269, 0.8849, 0.2042, 0.8849, 0.2042, 0.7942, 0.71, 0.2496, 0.6815, 0.2496, 0.6815, 0.2269, 0.71, 0.2269, 0.2042, 0.7942, 0.2042, 0.8849, 0.02269, 0.8849, 0.02269, 0.7942, 0.2496, 0.8849, 0.2496, 0.7942, 0.4311, 0.7942, 0.4311, 0.8849, 0.71, 0.2042, 0.6815, 0.2042, 0.6815, 0.02269, 0.71, 0.02269, 0.5961, 0.7942, 0.5961, 0.8849, 0.5677, 0.8849, 0.5677, 0.7942, 0.02269, 0.7942, 0.02269, 0.8849, 0.0, 0.8849, 0.0, 0.7942, 0.4311, 0.8849, 0.4311, 0.7942, 0.4538, 0.7942, 0.4538, 0.8849, 0.8238, 0.7942, 0.7954, 0.7942, 0.7954, 0.0, 0.8238, 0.0, 0.5392, 0.7942, 0.5677, 0.7942, 0.5677, 0.8849, 0.5392, 0.8849, 0.4823, 0.7942, 0.5107, 0.7942, 0.5107, 0.8849, 0.4823, 0.8849, 0.7669, 0.02269, 0.7385, 0.02269, 0.7385, 0.0, 0.7669, 0.0, 0.6531, 0.7942, 0.6531, 0.8849, 0.6246, 0.8849, 0.6246, 0.7942, 0.7669, 0.2042, 0.7385, 0.2042, 0.7385, 0.02269, 0.7669, 0.02269, 0.7669, 0.2496, 0.7385, 0.2496, 0.7385, 0.2269, 0.7669, 0.2269, 0.7669, 0.4538, 0.7385, 0.4538, 0.7385, 0.4311, 0.7669, 0.4311, 0.7669, 0.2269, 0.7385, 0.2269, 0.7385, 0.2042, 0.7669, 0.2042, 0.7669, 0.4311, 0.7385, 0.4311, 0.7385, 0.2496, 0.7669, 0.2496, 0.7954, 0.4311, 0.7669, 0.4311, 0.7669, 0.2496, 0.7954, 0.2496, 0.7954, 0.4538, 0.7669, 0.4538, 0.7669, 0.4311, 0.7954, 0.4311, 0.7954, 0.2496, 0.7669, 0.2496, 0.7669, 0.2269, 0.7954, 0.2269, 0.6815, 0.7942, 0.6815, 0.8849, 0.6531, 0.8849, 0.6531, 0.7942, 0.4538, 0.7942, 0.4823, 0.7942, 0.4823, 0.8849, 0.4538, 0.8849, 0.7385, 0.02269, 0.71, 0.02269, 0.71, 0.0, 0.7385, 0.0, 0.7385, 0.2042, 0.71, 0.2042, 0.71, 0.02269, 0.7385, 0.02269, 0.7385, 0.2269, 0.71, 0.2269, 0.71, 0.2042, 0.7385, 0.2042, 0.5677, 0.7942, 0.5392, 0.7942, 0.5392, 0.0, 0.5677, 0.0, 0.7954, 0.2042, 0.7669, 0.2042, 0.7669, 0.02269, 0.7954, 0.02269, 0.4538, 0.7942, 0.4311, 0.7942, 0.4311, 0.0, 0.4538, 0.0, 0.5107, 0.7942, 0.5392, 0.7942, 0.5392, 0.8849, 0.5107, 0.8849, 0.6246, 0.7942, 0.6246, 0.8849, 0.5961, 0.8849, 0.5961, 0.7942, 0.7385, 0.2496, 0.71, 0.2496, 0.71, 0.2269, 0.7385, 0.2269, 0.7385, 0.4538, 0.71, 0.4538, 0.71, 0.4311, 0.7385, 0.4311, 0.7385, 0.4311, 0.71, 0.4311, 0.71, 0.2496, 0.7385, 0.2496, 0.6815, 0.4823, 0.6815, 0.4538, 0.7042, 0.4538, 0.7042, 0.4823, 0.6815, 0.5392, 0.6815, 0.5107, 0.7042, 0.5107, 0.7042, 0.5392, 0.6815, 0.5107, 0.6815, 0.4823, 0.7042, 0.4823, 0.7042, 0.5107, 0.6815, 0.5677, 0.6815, 0.5392, 0.7042, 0.5392, 0.7042, 0.5677, 0.8523, 0.7942, 0.8238, 0.7942, 0.8238, 0.0, 0.8523, 0.0, 0.9092, 0.7942, 0.8808, 0.7942, 0.8808, 0.0, 0.9092, 0.0, 0.6815, 0.7942, 0.6531, 0.7942, 0.6531, 0.0, 0.6815, 0.0, 0.8808, 0.7942, 0.8523, 0.7942, 0.8523, 0.0, 0.8808, 0.0, 0.9773, 0.7942, 0.9546, 0.7942, 0.9546, 0.0, 0.9773, 0.0, 0.5961, 0.7942, 0.5677, 0.7942, 0.5677, 0.0, 0.5961, 0.0, 0.2496, 0.7942, 0.2269, 0.7942, 0.2269, 0.0, 0.2496, 0.0, 0.4823, 0.7942, 0.4538, 0.7942, 0.4538, 0.0, 0.4823, 0.0, 1.0, 0.7942, 0.9773, 0.7942, 0.9773, 0.0, 1.0, 0.0, 0.2269, 0.7942, 0.2042, 0.7942, 0.2042, 0.0, 0.2269, 0.0, 0.9319, 0.7942, 0.9092, 0.7942, 0.9092, 0.0, 0.9319, 0.0, 0.02269, 0.7942, 0.0, 0.7942, 1.192e-07, 0.0, 0.02269, 0.0])
me_cube_005.materials.append(mat_material_002)
me_cube_005.use_remesh_fix_poles = True
me_cube_005.use_remesh_preserve_attributes = False
me_cube_005.use_mirror_vertex_groups = False
me_cube_005.update()
me_cube_006 = bpy.data.meshes.new('Cube.006')
me_cube_006.from_pydata([(0.05574, -0.9215, -0.02154), (0.05574, 0.2931, -0.02154), (0.05574, 0.2931, 1.211), (0.3193, -0.9215, -0.02154), (0.3193, 0.2931, -0.02154), (0.3193, 0.2931, 1.211), (0.05574, 0.0785, -0.02154), (0.05574, 0.0785, 1.211), (0.3193, 0.0785, -0.02154), (0.3193, 0.0785, 1.211), (0.05574, -0.9215, 0.2111), (0.05574, 0.2931, 0.2111), (0.3193, 0.2931, 0.2111), (0.3193, -0.9215, 0.2111), (0.3193, 0.0785, 0.2111), (0.05574, 0.0785, 0.2111), (0.05574, -1.101, -0.02154), (0.3193, -1.101, -0.02154), (0.05574, -1.101, 0.2111), (0.3193, -1.101, 0.2111), (1.209, -0.9215, -0.02154), (1.209, 0.2931, -0.02154), (1.209, 0.2931, 1.211), (1.209, 0.0785, -0.02154), (1.209, 0.0785, 1.211), (1.209, 0.2931, 0.2111), (1.209, -0.9215, 0.2111), (1.209, 0.0785, 0.2111), (1.209, -1.101, -0.02154), (1.209, -1.101, 0.2111), (1.409, -0.9215, -0.02154), (1.409, 0.2931, -0.02154), (1.409, 0.2931, 1.211), (1.409, 0.0785, -0.02154), (1.409, 0.0785, 1.211), (1.409, 0.2931, 0.2111), (1.409, -0.9215, 0.2111), (1.409, 0.0785, 0.2111), (1.409, -1.101, -0.02154), (1.409, -1.101, 0.2111), (0.3193, 0.2931, -0.6703), (0.05574, 0.2931, -0.6703), (0.3193, 0.0785, -0.6703), (0.05574, -0.9215, -0.6703), (0.3193, -0.9215, -0.6703), (0.05574, 0.0785, -0.6703), (0.05574, -1.101, -0.6703), (0.3193, -1.101, -0.6703), (1.209, 0.0785, -0.6703), (1.209, 0.2931, -0.6703), (1.409, 0.2931, -0.6703), (1.209, -1.101, -0.6703), (1.209, -0.9215, -0.6703), (1.409, 0.0785, -0.6703), (1.409, -1.101, -0.6703), (1.409, -0.9215, -0.6703), (0.05574, 0.2931, 0.7111), (0.3193, 0.2931, 0.7111), (0.3193, 0.0785, 0.7111), (0.05574, 0.0785, 0.7111), (1.209, 0.2931, 0.7111), (1.209, 0.0785, 0.7111), (1.409, 0.2931, 0.7111), (1.409, 0.0785, 0.7111)], [], [(59, 7, 2, 56), (56, 2, 5, 57), (15, 10, 13, 14), (6, 8, 3, 0), (58, 59, 15, 14), (5, 2, 7, 9), (17, 16, 46, 47), (5, 9, 24, 22), (0, 10, 15, 6), (19, 17, 28, 29), (3, 8, 23, 20), (14, 27, 25, 12), (1, 11, 12, 4), (6, 15, 11, 1), (17, 19, 18, 16), (10, 0, 16, 18), (4, 8, 42, 40), (13, 10, 18, 19), (27, 26, 36, 37), (8, 6, 45, 42), (31, 33, 53, 50), (26, 29, 39, 36), (57, 5, 22, 60), (14, 13, 26, 27), (13, 19, 29, 26), (4, 12, 25, 21), (17, 3, 20, 28), (8, 4, 21, 23), (62, 32, 34, 63), (31, 35, 37, 33), (30, 36, 39, 38), (33, 37, 36, 30), (60, 22, 32, 62), (20, 23, 33, 30), (29, 28, 38, 39), (21, 25, 35, 31), (61, 27, 37, 63), (22, 24, 34, 32), (41, 40, 42, 45), (43, 44, 47, 46), (51, 52, 55, 54), (48, 49, 50, 53), (23, 21, 49, 48), (0, 3, 44, 43), (21, 31, 50, 49), (30, 38, 54, 55), (6, 1, 41, 45), (33, 23, 48, 53), (1, 4, 40, 41), (20, 30, 55, 52), (3, 17, 47, 44), (28, 20, 52, 51), (38, 28, 51, 54), (16, 0, 43, 46), (24, 61, 63, 34), (25, 60, 62, 35), (35, 62, 63, 37), (25, 27, 61, 60), (9, 58, 61, 24), (9, 7, 59, 58), (11, 56, 57, 12), (15, 59, 56, 11), (12, 57, 58, 14), (60, 61, 58, 57)])
_uv = me_cube_006.uv_layers.new(name='UVMap')
_uv.uv.foreach_set('vector', [0.3476, 0.2984, 0.3476, 0.4064, 0.3012, 0.4064, 0.3012, 0.2984, 0.2924, 0.7048, 0.2924, 0.8128, 0.2354, 0.8128, 0.2354, 0.7048, 0.8772, 0.4527, 0.8772, 0.6688, 0.8202, 0.6688, 0.8202, 0.4527, 0.2924, 0.4527, 0.3493, 0.4527, 0.3493, 0.6688, 0.2924, 0.6688, 0.7105, 0.05694, 0.7105, 0.0, 0.8185, 3.725e-09, 0.8185, 0.05694, 0.8648, 0.2354, 0.8648, 0.2924, 0.8185, 0.2924, 0.8185, 0.2354, 0.3426, 0.7646, 0.3426, 0.7076, 0.4828, 0.7076, 0.4828, 0.7646, 0.8648, 0.2354, 0.8185, 0.2354, 0.8185, 0.0432, 0.8648, 0.0432, 0.5636, 0.1401, 0.5636, 0.1904, 0.3476, 0.1904, 0.3476, 0.1401, 0.2924, 0.7646, 0.3426, 0.7646, 0.3426, 0.9568, 0.2924, 0.9568, 0.3493, 0.6688, 0.3493, 0.4527, 0.5416, 0.4527, 0.5416, 0.6688, 0.8202, 0.4527, 0.628, 0.4527, 0.628, 0.4064, 0.8202, 0.4064, 0.2924, 0.5465, 0.2924, 0.5968, 0.2354, 0.5968, 0.2354, 0.5465, 0.3476, 0.1401, 0.3476, 0.1904, 0.3012, 0.1904, 0.3012, 0.1401, 0.3426, 0.7646, 0.2924, 0.7646, 0.2924, 0.7076, 0.3426, 0.7076, 0.5636, 0.1904, 0.5636, 0.1401, 0.6025, 0.1401, 0.6025, 0.1904, 0.6894, 0.8478, 0.643, 0.8478, 0.643, 0.7076, 0.6894, 0.7076, 0.8202, 0.6688, 0.8772, 0.6688, 0.8772, 0.7076, 0.8202, 0.7076, 0.628, 0.4527, 0.628, 0.6688, 0.5848, 0.6688, 0.5848, 0.4527, 0.5861, 0.8478, 0.5291, 0.8478, 0.5291, 0.7076, 0.5861, 0.7076, 0.3012, 0.1401, 0.2549, 0.1401, 0.2549, 0.0, 0.3012, 0.0, 0.628, 0.6688, 0.628, 0.7076, 0.5848, 0.7076, 0.5848, 0.6688, 0.2354, 0.7048, 0.2354, 0.8128, 0.0432, 0.8128, 0.0432, 0.7048, 0.8202, 0.4527, 0.8202, 0.6688, 0.628, 0.6688, 0.628, 0.4527, 0.8202, 0.6688, 0.8202, 0.7076, 0.628, 0.7076, 0.628, 0.6688, 0.2354, 0.5465, 0.2354, 0.5968, 0.0432, 0.5968, 0.0432, 0.5465, 0.3493, 0.7076, 0.3493, 0.6688, 0.5416, 0.6688, 0.5416, 0.7076, 0.3493, 0.4527, 0.3493, 0.4064, 0.5416, 0.4064, 0.5416, 0.4527, 0.3012, 0.2984, 0.3012, 0.4064, 0.2549, 0.4064, 0.2549, 0.2984, 0.3012, 0.1401, 0.3012, 0.1904, 0.2549, 0.1904, 0.2549, 0.1401, 0.03887, 0.1401, 0.03887, 0.1904, 0.0, 0.1904, 0.0, 0.1401, 0.2549, 0.1401, 0.2549, 0.1904, 0.03887, 0.1904, 0.03887, 0.1401, 0.0432, 0.7048, 0.0432, 0.8128, 0.0, 0.8128, 0.0, 0.7048, 0.5416, 0.6688, 0.5416, 0.4527, 0.5848, 0.4527, 0.5848, 0.6688, 0.2924, 0.9568, 0.3426, 0.9568, 0.3426, 1.0, 0.2924, 1.0, 0.0432, 0.5465, 0.0432, 0.5968, 0.0, 0.5968, 0.0, 0.5465, 0.7105, 0.2492, 0.8185, 0.2492, 0.8185, 0.2924, 0.7105, 0.2924, 0.8648, 0.0432, 0.8185, 0.0432, 0.8185, 0.0, 0.8648, 0.0, 0.7415, 0.2924, 0.7415, 0.3493, 0.6952, 0.3493, 0.6952, 0.2924, 0.7341, 0.3493, 0.7341, 0.4063, 0.6952, 0.4063, 0.6952, 0.3493, 0.7415, 0.2924, 0.7804, 0.2924, 0.7804, 0.3356, 0.7415, 0.3356, 0.7341, 0.3957, 0.7341, 0.3493, 0.7773, 0.3493, 0.7773, 0.3957, 0.7357, 0.8478, 0.6894, 0.8478, 0.6894, 0.7076, 0.7357, 0.7076, 0.643, 0.8478, 0.5861, 0.8478, 0.5861, 0.7076, 0.643, 0.7076, 0.0432, 0.5465, 0.0, 0.5465, 0.0, 0.4064, 0.0432, 0.4064, 0.03887, 0.1401, 0.0, 0.1401, 0.0, 0.0, 0.03887, 0.0, 0.3476, 0.1401, 0.3012, 0.1401, 0.3012, 0.0, 0.3476, 0.0, 0.8221, 0.8478, 0.7789, 0.8478, 0.7789, 0.7076, 0.8221, 0.7076, 0.2924, 0.5465, 0.2354, 0.5465, 0.2354, 0.4064, 0.2924, 0.4064, 0.7789, 0.8478, 0.7357, 0.8478, 0.7357, 0.7076, 0.7789, 0.7076, 0.861, 0.8478, 0.8221, 0.8478, 0.8221, 0.7076, 0.861, 0.7076, 0.8999, 0.8478, 0.861, 0.8478, 0.861, 0.7076, 0.8999, 0.7076, 0.3426, 1.0, 0.3426, 0.9568, 0.4828, 0.9568, 0.4828, 1.0, 0.6025, 0.1401, 0.5636, 0.1401, 0.5636, 0.0, 0.6025, 0.0, 0.6025, 0.2492, 0.7105, 0.2492, 0.7105, 0.2924, 0.6025, 0.2924, 0.0432, 0.5968, 0.0432, 0.7048, 0.0, 0.7048, 0.0, 0.5968, 0.3012, 0.1904, 0.3012, 0.2984, 0.2549, 0.2984, 0.2549, 0.1904, 0.6025, 0.2924, 0.6488, 0.2924, 0.6488, 0.4004, 0.6025, 0.4004, 0.6025, 0.05694, 0.7105, 0.05694, 0.7105, 0.2492, 0.6025, 0.2492, 0.6025, 0.05694, 0.6025, 0.0, 0.7105, 0.0, 0.7105, 0.05694, 0.2924, 0.5968, 0.2924, 0.7048, 0.2354, 0.7048, 0.2354, 0.5968, 0.3476, 0.1904, 0.3476, 0.2984, 0.3012, 0.2984, 0.3012, 0.1904, 0.6952, 0.2924, 0.6952, 0.4004, 0.6488, 0.4004, 0.6488, 0.2924, 0.5291, 0.8999, 0.4828, 0.8999, 0.4828, 0.7076, 0.5291, 0.7076])
me_cube_006.materials.append(mat_material_002)
me_cube_006.use_remesh_fix_poles = True
me_cube_006.use_remesh_preserve_attributes = False
me_cube_006.use_mirror_vertex_groups = False
me_cube_006.update()
me_cube_003 = bpy.data.meshes.new('Cube.003')
me_cube_003.from_pydata([(-1.0, -1.0, -1.0), (-1.0, -1.0, 1.0), (-1.0, 1.0, -1.0), (-1.0, 1.0, 1.0), (1.0, -1.0, -1.0), (1.0, -1.0, 1.0), (1.0, 1.0, -1.0), (1.0, 1.0, 1.0)], [], [(0, 1, 3, 2), (2, 3, 7, 6), (6, 7, 5, 4), (4, 5, 1, 0), (2, 6, 4, 0), (7, 3, 1, 5)])
_uv = me_cube_003.uv_layers.new(name='UVMap')
_uv.uv.foreach_set('vector', [0.2242, 0.0993, 0.2242, 0.0993, 0.2242, 0.9527, 0.2242, 0.9527, 0.2242, 0.9527, 0.2242, 0.9527, 0.7363, 0.9527, 0.7363, 0.9527, 0.7363, 0.9527, 0.7363, 0.9527, 0.7363, 0.0993, 0.7363, 0.0993, 0.7363, 0.0993, 0.7363, 0.0993, 0.2242, 0.0993, 0.2242, 0.0993, 0.2242, 0.9527, 0.7363, 0.9527, 0.7363, 0.0993, 0.2242, 0.0993, 0.7363, 0.9527, 0.2242, 0.9527, 0.2242, 0.0993, 0.7363, 0.0993])
me_cube_003.use_remesh_fix_poles = True
me_cube_003.use_remesh_preserve_attributes = False
me_cube_003.use_mirror_vertex_groups = False
me_cube_003.update()
me_cube_004 = bpy.data.meshes.new('Cube.004')
me_cube_004.from_pydata([(-1.0, -1.0, -1.0), (-1.0, -1.0, 1.0), (-1.0, 1.0, -1.0), (-1.0, 1.0, 1.0), (1.0, -1.0, -1.0), (1.0, -1.0, 1.0), (1.0, 1.0, -1.0), (1.0, 1.0, 1.0), (0.2857, -1.0, -1.0), (0.2857, 1.0, -1.0), (-0.2857, -1.0, -1.0), (-0.2857, 1.0, -1.0), (-0.2857, -1.0, 0.2), (-0.2857, 1.0, 0.2), (0.2857, -1.0, 0.2), (0.2857, 1.0, 0.2), (0.0, 1.0, 0.4244), (0.0, -1.0, 0.4244), (-0.1429, 1.0, 0.3666), (-0.1429, -1.0, 0.3666), (0.1429, 1.0, 0.3666), (0.1429, -1.0, 0.3666), (-0.2143, 1.0, 0.3053), (-0.2143, -1.0, 0.3053), (-0.07143, 1.0, 0.4062), (-0.07143, -1.0, 0.4062), (0.07143, 1.0, 0.4062), (0.07143, -1.0, 0.4062), (0.2143, 1.0, 0.3053), (0.2143, -1.0, 0.3053)], [], [(0, 1, 3, 2), (6, 7, 5, 4), (7, 3, 1, 5), (6, 4, 8, 9), (0, 2, 11, 10), (10, 11, 13, 12), (9, 8, 14, 15), (28, 15, 14, 29), (24, 16, 17, 25), (22, 18, 19, 23), (26, 20, 21, 27), (13, 22, 23, 12), (18, 24, 25, 19), (16, 26, 27, 17), (20, 28, 29, 21), (3, 7, 6, 9, 15, 28, 20, 26, 16, 24, 18, 22, 13, 11, 2), (1, 0, 10, 12, 23, 19, 25, 17, 27, 21, 29, 14, 8, 4, 5)])
_uv = me_cube_004.uv_layers.new(name='UVMap')
_uv.uv.foreach_set('vector', [0.5778, 0.001522, 0.5778, 0.9889, 0.6477, 0.9889, 0.6477, 0.001522, 0.6477, 0.001522, 0.6477, 0.9889, 0.5778, 0.9889, 0.5778, 0.001522, 1.0, 1.0, 0.0, 1.0, 0.0, 1.0, 1.0, 1.0, 1.0, 0.0, 1.0, 0.0, 0.6429, 0.0, 0.6429, 0.0, 0.0, 0.0, 0.0, 0.0, 0.3571, 0.0, 0.3571, 0.0, 0.0, 0.0, 0.2544, 0.0, 0.2544, 0.9969, 0.0, 0.9969, 0.2544, 0.0, 0.0, 0.0, 0.0, 0.9969, 0.2544, 0.9969, 0.275, 0.6504, 0.1437, 0.6509, 0.1429, 0.4077, 0.2741, 0.4072, 0.6082, 0.6492, 0.5322, 0.6495, 0.5313, 0.4063, 0.6073, 0.406, 0.7895, 0.6486, 0.6924, 0.6489, 0.6915, 0.4057, 0.7886, 0.4053, 0.4562, 0.6498, 0.372, 0.6501, 0.3711, 0.4068, 0.4553, 0.4065, 0.9207, 0.6481, 0.7895, 0.6486, 0.7886, 0.4053, 0.9198, 0.4049, 0.6924, 0.6489, 0.6082, 0.6492, 0.6073, 0.406, 0.6915, 0.4057, 0.5322, 0.6495, 0.4562, 0.6498, 0.4553, 0.4065, 0.5313, 0.4063, 0.372, 0.6501, 0.275, 0.6504, 0.2741, 0.4072, 0.3711, 0.4068, 0.0, 1.0, 1.0, 1.0, 1.0, 0.0, 0.6429, 0.0, 0.6429, 0.6, 0.6071, 0.6527, 0.5714, 0.6833, 0.5357, 0.7031, 0.5, 0.7122, 0.4643, 0.7031, 0.4286, 0.6833, 0.3929, 0.6527, 0.3571, 0.6, 0.3571, 0.0, 0.0, 0.0, 0.0, 1.0, 0.0, 0.0, 0.3571, 0.0, 0.3571, 0.6, 0.3929, 0.6527, 0.4286, 0.6833, 0.4643, 0.7031, 0.5, 0.7122, 0.5357, 0.7031, 0.5714, 0.6833, 0.6071, 0.6527, 0.6429, 0.6, 0.6429, 0.0, 1.0, 0.0, 1.0, 1.0])
me_cube_004.use_remesh_fix_poles = True
me_cube_004.use_remesh_preserve_attributes = False
me_cube_004.use_mirror_vertex_groups = False
me_cube_004.update()
me_cube_007 = bpy.data.meshes.new('Cube.007')
me_cube_007.from_pydata([(-1.0, -1.0, -1.0), (-1.0, -1.0, 1.0), (-1.0, 1.0, -1.0), (-0.937, 1.0, 0.937), (1.0, -1.0, -1.0), (1.0, -1.0, 1.0), (1.0, 1.0, -1.0), (0.937, 1.0, 0.937), (-0.9602, 0.9984, -0.03984), (0.9602, 0.9984, -0.03984), (-0.9621, 1.0, 0.4621), (0.9621, 1.0, 0.4621), (-0.9602, 0.9984, -0.4602), (0.9602, 0.9984, -0.4602), (-0.9621, 1.0, 0.03794), (0.9621, 1.0, 0.03794), (-1.0, 1.0, -0.5), (1.0, 1.0, -0.5), (-0.9602, -0.6313, -0.03984), (0.9602, -0.6313, -0.03984), (-0.9602, -0.6313, -0.4602), (0.9602, -0.6313, -0.4602), (-0.937, 1.0, 0.563), (-1.0, 1.0, 0.0), (0.937, 1.0, 0.563), (1.0, 1.0, 0.0), (-0.9621, -0.6073, 0.4621), (-0.9621, -0.6073, 0.03794), (0.9621, -0.6073, 0.4621), (0.9621, -0.6073, 0.03794), (-1.0, 1.0, 1.0), (1.0, 1.0, 1.0), (-1.0, 1.0, 0.5), (1.0, 1.0, 0.5), (-0.937, -0.6073, 0.937), (0.937, -0.6073, 0.937), (-0.937, -0.6073, 0.563), (0.937, -0.6073, 0.563)], [], [(0, 1, 30, 32, 23, 16, 2), (7, 24, 37, 35), (6, 17, 25, 33, 31, 5, 4), (4, 5, 1, 0), (2, 6, 4, 0), (31, 30, 1, 5), (12, 8, 18, 20), (10, 11, 28, 26), (2, 16, 17, 6), (9, 8, 23, 25), (8, 12, 16, 23), (13, 9, 25, 17), (12, 13, 17, 16), (20, 18, 19, 21), (9, 13, 21, 19), (8, 9, 19, 18), (13, 12, 20, 21), (10, 14, 23, 32), (15, 11, 33, 25), (14, 15, 25, 23), (11, 10, 32, 33), (27, 26, 28, 29), (11, 15, 29, 28), (15, 14, 27, 29), (14, 10, 26, 27), (7, 3, 30, 31), (3, 22, 32, 30), (24, 7, 31, 33), (22, 24, 33, 32), (36, 34, 35, 37), (3, 7, 35, 34), (24, 22, 36, 37), (22, 3, 34, 36)])
_uv = me_cube_007.uv_layers.new(name='UVMap')
_uv.uv.foreach_set('vector', [0.2611, 0.0, 0.2611, 0.2611, 0.0, 0.2611, 0.0, 0.1958, 0.0, 0.1305, 0.0, 0.06526, 0.0, 0.0, 0.6263, 0.7624, 0.6751, 0.7624, 0.6751, 0.9722, 0.6263, 0.9722, 0.5221, 0.0, 0.5221, 0.06526, 0.5221, 0.1305, 0.5221, 0.1958, 0.5221, 0.2611, 0.2611, 0.2611, 0.2611, 0.0, 0.5221, 0.2611, 0.5221, 0.5221, 0.2611, 0.5221, 0.2611, 0.2611, 0.0, 0.5221, 0.2611, 0.5221, 0.2611, 0.7832, 0.0, 0.7832, 0.5221, 0.0, 0.7832, 0.0, 0.7832, 0.2611, 0.5221, 0.2611, 0.7897, 0.9696, 0.7348, 0.9696, 0.7348, 0.7568, 0.7897, 0.7568, 0.4709, 0.5221, 0.4709, 0.7733, 0.2611, 0.7733, 0.2611, 0.5221, 0.2611, 0.2611, 0.2611, 0.3263, 0.0, 0.3263, 0.0, 0.2611, 0.005201, 0.3864, 0.2559, 0.3864, 0.2611, 0.3916, 0.0, 0.3916, 0.2559, 0.3864, 0.2559, 0.3315, 0.2611, 0.3263, 0.2611, 0.3916, 0.005201, 0.3315, 0.005201, 0.3864, 0.0, 0.3916, 0.0, 0.3263, 0.2559, 0.3315, 0.005201, 0.3315, 0.0, 0.3263, 0.2611, 0.3263, 0.9995, 0.7629, 0.9446, 0.7629, 0.9446, 0.5122, 0.9995, 0.5122, 0.7897, 0.7568, 0.8446, 0.7568, 0.8446, 0.9696, 0.7897, 0.9696, 0.7348, 0.5117, 0.7348, 0.7624, 0.5221, 0.7624, 0.5221, 0.5117, 0.7348, 0.2611, 0.7348, 0.5117, 0.5221, 0.5117, 0.5221, 0.2611, 0.2561, 0.4519, 0.2561, 0.3965, 0.2611, 0.3916, 0.2611, 0.4569, 0.004953, 0.3965, 0.004953, 0.4519, 0.0, 0.4569, 0.0, 0.3916, 0.2561, 0.3965, 0.004953, 0.3965, 0.0, 0.3916, 0.2611, 0.3916, 0.004953, 0.4519, 0.2561, 0.4519, 0.2611, 0.4569, 0.0, 0.4569, 1.0, 0.5122, 0.9446, 0.5122, 0.9446, 0.2611, 1.0, 0.2611, 0.8446, 0.7568, 0.8999, 0.7568, 0.8999, 0.9666, 0.8446, 0.9666, 0.9446, 0.2611, 0.9446, 0.5122, 0.7348, 0.5122, 0.7348, 0.2611, 0.5775, 0.9722, 0.5221, 0.9722, 0.5221, 0.7624, 0.5775, 0.7624, 0.008221, 0.5139, 0.2528, 0.5139, 0.2611, 0.5221, 0.0, 0.5221, 0.2528, 0.5139, 0.2528, 0.4651, 0.2611, 0.4569, 0.2611, 0.5221, 0.008221, 0.4651, 0.008221, 0.5139, 0.0, 0.5221, 0.0, 0.4569, 0.2528, 0.4651, 0.008221, 0.4651, 0.0, 0.4569, 0.2611, 0.4569, 0.5197, 0.7667, 0.4709, 0.7667, 0.4709, 0.5221, 0.5197, 0.5221, 0.9446, 0.5122, 0.9446, 0.7568, 0.7348, 0.7568, 0.7348, 0.5122, 0.993, 0.0, 0.993, 0.2446, 0.7832, 0.2446, 0.7832, 0.0, 0.6263, 0.9722, 0.5775, 0.9722, 0.5775, 0.7624, 0.6263, 0.7624])
me_cube_007.materials.append(mat_material_002)
me_cube_007.use_remesh_fix_poles = True
me_cube_007.use_remesh_preserve_attributes = False
me_cube_007.use_mirror_vertex_groups = False
me_cube_007.update()
me_cube_008 = bpy.data.meshes.new('Cube.008')
me_cube_008.from_pydata([(-1.0, -1.0, -1.0), (-1.0, -1.0, 1.0), (-1.0, 1.0, -1.0), (-1.0, 1.0, 1.0), (1.0, -1.0, -1.0), (1.0, -1.0, 1.0), (1.0, 1.0, -1.0), (1.0, 1.0, 1.0)], [], [(0, 1, 3, 2), (2, 3, 7, 6), (6, 7, 5, 4), (4, 5, 1, 0), (2, 6, 4, 0), (7, 3, 1, 5)])
_uv = me_cube_008.uv_layers.new(name='UVMap')
_uv.uv.foreach_set('vector', [0.9938, 1.0, 0.6604, 1.0, 0.6604, 0.6667, 0.9938, 0.6667, 0.9938, 0.6667, 0.6604, 0.6667, 0.6604, 0.3333, 0.9938, 0.3333, 0.9938, 0.3333, 0.6604, 0.3333, 0.6604, 0.0, 0.9938, 0.0, 8.796e-08, 0.6667, 3.77e-08, 0.3333, 0.3333, 0.3333, 0.3333, 0.6667, 0.3333, 1.0, 1.131e-07, 1.0, 8.796e-08, 0.6667, 0.3333, 0.6667, 0.0, 0.0, 0.3333, 0.0, 0.3333, 0.3333, 3.77e-08, 0.3333])
me_cube_008.materials.append(mat_material_003)
me_cube_008.use_remesh_fix_poles = True
me_cube_008.use_remesh_preserve_attributes = False
me_cube_008.use_mirror_vertex_groups = False
me_cube_008.update()
me_cone = bpy.data.meshes.new('Cone')
me_cone.from_pydata([(-0.01349, 1.465, -0.9617), (0.1041, 1.504, -0.9617), (0.1767, 1.604, -0.9617), (0.1767, 1.727, -0.9617), (0.1041, 1.827, -0.9617), (-0.01349, 1.865, -0.9617), (-0.1311, 1.827, -0.9617), (-0.2037, 1.727, -0.9617), (-0.2037, 1.604, -0.9617), (-0.1311, 1.504, -0.9617), (-0.01349, 1.665, -1.516), (0.2315, 1.661, -1.131), (0.2065, 1.661, -1.087), (0.1565, 1.661, -1.087), (0.1315, 1.661, -1.131), (0.1565, 1.661, -1.174), (0.2065, 1.661, -1.174), (0.1838, 1.808, -1.131), (0.1636, 1.793, -1.087), (0.1231, 1.764, -1.087), (0.1029, 1.749, -1.131), (0.1231, 1.764, -1.174), (0.1636, 1.793, -1.174), (0.0588, 1.899, -1.131), (0.05108, 1.875, -1.087), (0.03563, 1.828, -1.087), (0.0279, 1.804, -1.131), (0.03563, 1.828, -1.174), (0.05108, 1.875, -1.174), (-0.09571, 1.899, -1.131), (-0.08798, 1.875, -1.087), (-0.07253, 1.828, -1.087), (-0.0648, 1.804, -1.131), (-0.07253, 1.828, -1.174), (-0.08798, 1.875, -1.174), (-0.2207, 1.808, -1.131), (-0.2005, 1.793, -1.087), (-0.16, 1.764, -1.087), (-0.1398, 1.749, -1.131), (-0.16, 1.764, -1.174), (-0.2005, 1.793, -1.174), (-0.2685, 1.661, -1.131), (-0.2435, 1.661, -1.087), (-0.1935, 1.661, -1.087), (-0.1685, 1.661, -1.131), (-0.1935, 1.661, -1.174), (-0.2435, 1.661, -1.174), (-0.2207, 1.514, -1.131), (-0.2005, 1.529, -1.087), (-0.16, 1.558, -1.087), (-0.1398, 1.573, -1.131), (-0.16, 1.558, -1.174), (-0.2005, 1.529, -1.174), (-0.09571, 1.423, -1.131), (-0.08798, 1.447, -1.087), (-0.07253, 1.495, -1.087), (-0.0648, 1.519, -1.131), (-0.07253, 1.495, -1.174), (-0.08798, 1.447, -1.174), (0.0588, 1.423, -1.131), (0.05108, 1.447, -1.087), (0.03563, 1.495, -1.087), (0.0279, 1.519, -1.131), (0.03563, 1.495, -1.174), (0.05108, 1.447, -1.174), (0.1838, 1.514, -1.131), (0.1636, 1.529, -1.087), (0.1231, 1.558, -1.087), (0.1029, 1.573, -1.131), (0.1231, 1.558, -1.174), (0.1636, 1.529, -1.174), (-0.01349, 1.498, -0.9617), (0.08477, 1.53, -0.9617), (0.1455, 1.614, -0.9617), (0.1455, 1.717, -0.9617), (0.08477, 1.801, -0.9617), (-0.01349, 1.833, -0.9617), (-0.1118, 1.801, -0.9617), (-0.1725, 1.717, -0.9617), (-0.1725, 1.614, -0.9617), (-0.1118, 1.53, -0.9617), (-0.01349, 1.465, -0.9217), (0.1041, 1.504, -0.9217), (0.1767, 1.604, -0.9217), (0.1767, 1.727, -0.9217), (0.1041, 1.827, -0.9217), (-0.01349, 1.865, -0.9217), (-0.1311, 1.827, -0.9217), (-0.2037, 1.727, -0.9217), (-0.2037, 1.604, -0.9217), (-0.1311, 1.504, -0.9217), (-0.09571, 1.248, -1.131), (-0.08798, 1.247, -1.087), (-0.08798, 1.247, -1.174), (0.0588, 1.248, -1.131), (0.05108, 1.247, -1.087), (0.05108, 1.247, -1.174)], [], [(0, 10, 1), (1, 10, 2), (2, 10, 3), (3, 10, 4), (4, 10, 5), (5, 10, 6), (6, 10, 7), (7, 10, 8), (0, 1, 82, 81), (8, 10, 9), (9, 10, 0), (11, 17, 18, 12), (12, 18, 19, 13), (13, 19, 20, 14), (14, 20, 21, 15), (15, 21, 22, 16), (16, 22, 17, 11), (17, 23, 24, 18), (18, 24, 25, 19), (19, 25, 26, 20), (20, 26, 27, 21), (21, 27, 28, 22), (22, 28, 23, 17), (23, 29, 30, 24), (24, 30, 31, 25), (25, 31, 32, 26), (26, 32, 33, 27), (27, 33, 34, 28), (28, 34, 29, 23), (29, 35, 36, 30), (30, 36, 37, 31), (31, 37, 38, 32), (32, 38, 39, 33), (33, 39, 40, 34), (34, 40, 35, 29), (35, 41, 42, 36), (36, 42, 43, 37), (37, 43, 44, 38), (38, 44, 45, 39), (39, 45, 46, 40), (40, 46, 41, 35), (41, 47, 48, 42), (42, 48, 49, 43), (43, 49, 50, 44), (44, 50, 51, 45), (45, 51, 52, 46), (46, 52, 47, 41), (47, 53, 54, 48), (48, 54, 55, 49), (49, 55, 56, 50), (50, 56, 57, 51), (51, 57, 58, 52), (52, 58, 53, 47), (64, 59, 94, 96), (54, 60, 61, 55), (55, 61, 62, 56), (56, 62, 63, 57), (57, 63, 64, 58), (60, 54, 92, 95), (59, 65, 66, 60), (60, 66, 67, 61), (61, 67, 68, 62), (62, 68, 69, 63), (63, 69, 70, 64), (64, 70, 65, 59), (65, 11, 12, 66), (66, 12, 13, 67), (67, 13, 14, 68), (68, 14, 15, 69), (69, 15, 16, 70), (70, 16, 11, 65), (71, 72, 73, 74, 75, 76, 77, 78, 79, 80), (8, 9, 90, 89), (3, 4, 85, 84), (5, 6, 87, 86), (7, 8, 89, 88), (2, 3, 84, 83), (9, 0, 81, 90), (4, 5, 86, 85), (6, 7, 88, 87), (1, 2, 83, 82), (72, 71, 81, 82), (73, 72, 82, 83), (74, 73, 83, 84), (75, 74, 84, 85), (76, 75, 85, 86), (77, 76, 86, 87), (78, 77, 87, 88), (79, 78, 88, 89), (80, 79, 89, 90), (71, 80, 90, 81), (58, 64, 96, 93), (59, 60, 95, 94), (53, 58, 93, 91), (54, 53, 91, 92), (91, 93, 96, 94, 95, 92)])
_uv = me_cone.uv_layers.new(name='UVMap')
_uv.uv.foreach_set('vector', [0.25, 0.49, 0.25, 0.25, 0.3911, 0.4442, 0.3911, 0.4442, 0.25, 0.25, 0.4783, 0.3242, 0.4783, 0.3242, 0.25, 0.25, 0.4783, 0.1758, 0.4783, 0.1758, 0.25, 0.25, 0.3911, 0.05584, 0.3911, 0.05584, 0.25, 0.25, 0.25, 0.01, 0.25, 0.01, 0.25, 0.25, 0.1089, 0.05584, 0.1089, 0.05584, 0.25, 0.25, 0.02175, 0.1758, 0.02175, 0.1758, 0.25, 0.25, 0.02175, 0.3242, 0.25, 0.49, 0.3911, 0.4442, 0.3911, 0.4442, 0.25, 0.49, 0.02175, 0.3242, 0.25, 0.25, 0.1089, 0.4442, 0.1089, 0.4442, 0.25, 0.25, 0.25, 0.49, 0.5268, 0.8503, 0.5536, 0.8503, 0.5536, 0.895, 0.5268, 0.895, 0.5268, 0.895, 0.5536, 0.895, 0.5536, 0.9397, 0.5268, 0.9397, 0.5268, 0.9397, 0.5536, 0.9397, 0.5536, 0.9844, 0.5268, 0.9844, 0.5268, 0.7163, 0.5536, 0.7163, 0.5536, 0.761, 0.5268, 0.761, 0.5268, 0.761, 0.5536, 0.761, 0.5536, 0.8057, 0.5268, 0.8057, 0.5268, 0.8057, 0.5536, 0.8057, 0.5536, 0.8503, 0.5268, 0.8503, 0.5536, 0.8503, 0.5804, 0.8503, 0.5804, 0.895, 0.5536, 0.895, 0.5536, 0.895, 0.5804, 0.895, 0.5804, 0.9397, 0.5536, 0.9397, 0.5536, 0.9397, 0.5804, 0.9397, 0.5804, 0.9844, 0.5536, 0.9844, 0.5536, 0.7163, 0.5804, 0.7163, 0.5804, 0.761, 0.5536, 0.761, 0.5536, 0.761, 0.5804, 0.761, 0.5804, 0.8057, 0.5536, 0.8057, 0.5536, 0.8057, 0.5804, 0.8057, 0.5804, 0.8503, 0.5536, 0.8503, 0.5804, 0.8503, 0.6072, 0.8503, 0.6072, 0.895, 0.5804, 0.895, 0.5804, 0.895, 0.6072, 0.895, 0.6072, 0.9397, 0.5804, 0.9397, 0.5804, 0.9397, 0.6072, 0.9397, 0.6072, 0.9844, 0.5804, 0.9844, 0.5804, 0.7163, 0.6072, 0.7163, 0.6072, 0.761, 0.5804, 0.761, 0.5804, 0.761, 0.6072, 0.761, 0.6072, 0.8057, 0.5804, 0.8057, 0.5804, 0.8057, 0.6072, 0.8057, 0.6072, 0.8503, 0.5804, 0.8503, 0.6072, 0.8503, 0.634, 0.8503, 0.634, 0.895, 0.6072, 0.895, 0.6072, 0.895, 0.634, 0.895, 0.634, 0.9397, 0.6072, 0.9397, 0.6072, 0.9397, 0.634, 0.9397, 0.634, 0.9844, 0.6072, 0.9844, 0.6072, 0.7163, 0.634, 0.7163, 0.634, 0.761, 0.6072, 0.761, 0.6072, 0.761, 0.634, 0.761, 0.634, 0.8057, 0.6072, 0.8057, 0.6072, 0.8057, 0.634, 0.8057, 0.634, 0.8503, 0.6072, 0.8503, 0.366, 0.8503, 0.3928, 0.8503, 0.3928, 0.895, 0.366, 0.895, 0.366, 0.895, 0.3928, 0.895, 0.3928, 0.9397, 0.366, 0.9397, 0.366, 0.9397, 0.3928, 0.9397, 0.3928, 0.9844, 0.366, 0.9844, 0.366, 0.7163, 0.3928, 0.7163, 0.3928, 0.761, 0.366, 0.761, 0.366, 0.761, 0.3928, 0.761, 0.3928, 0.8057, 0.366, 0.8057, 0.366, 0.8057, 0.3928, 0.8057, 0.3928, 0.8503, 0.366, 0.8503, 0.3928, 0.8503, 0.4196, 0.8503, 0.4196, 0.895, 0.3928, 0.895, 0.3928, 0.895, 0.4196, 0.895, 0.4196, 0.9397, 0.3928, 0.9397, 0.3928, 0.9397, 0.4196, 0.9397, 0.4196, 0.9844, 0.3928, 0.9844, 0.3928, 0.7163, 0.4196, 0.7163, 0.4196, 0.761, 0.3928, 0.761, 0.3928, 0.761, 0.4196, 0.761, 0.4196, 0.8057, 0.3928, 0.8057, 0.3928, 0.8057, 0.4196, 0.8057, 0.4196, 0.8503, 0.3928, 0.8503, 0.4196, 0.8503, 0.4464, 0.8503, 0.4464, 0.895, 0.4196, 0.895, 0.4196, 0.895, 0.4464, 0.895, 0.4464, 0.9397, 0.4196, 0.9397, 0.4196, 0.9397, 0.4464, 0.9397, 0.4464, 0.9844, 0.4196, 0.9844, 0.4196, 0.7163, 0.4464, 0.7163, 0.4464, 0.761, 0.4196, 0.761, 0.4196, 0.761, 0.4464, 0.761, 0.4464, 0.8057, 0.4196, 0.8057, 0.4196, 0.8057, 0.4464, 0.8057, 0.4464, 0.8503, 0.4196, 0.8503, 0.4732, 0.8057, 0.4732, 0.8503, 0.4732, 0.8503, 0.4732, 0.8057, 0.4464, 0.895, 0.4732, 0.895, 0.4732, 0.9397, 0.4464, 0.9397, 0.4464, 0.9397, 0.4732, 0.9397, 0.4732, 0.9844, 0.4464, 0.9844, 0.4464, 0.7163, 0.4732, 0.7163, 0.4732, 0.761, 0.4464, 0.761, 0.4464, 0.761, 0.4732, 0.761, 0.4732, 0.8057, 0.4464, 0.8057, 0.4732, 0.895, 0.4464, 0.895, 0.4464, 0.895, 0.4732, 0.895, 0.4732, 0.8503, 0.5, 0.8503, 0.5, 0.895, 0.4732, 0.895, 0.4732, 0.895, 0.5, 0.895, 0.5, 0.9397, 0.4732, 0.9397, 0.4732, 0.9397, 0.5, 0.9397, 0.5, 0.9844, 0.4732, 0.9844, 0.4732, 0.7163, 0.5, 0.7163, 0.5, 0.761, 0.4732, 0.761, 0.4732, 0.761, 0.5, 0.761, 0.5, 0.8057, 0.4732, 0.8057, 0.4732, 0.8057, 0.5, 0.8057, 0.5, 0.8503, 0.4732, 0.8503, 0.5, 0.8503, 0.5268, 0.8503, 0.5268, 0.895, 0.5, 0.895, 0.5, 0.895, 0.5268, 0.895, 0.5268, 0.9397, 0.5, 0.9397, 0.5, 0.9397, 0.5268, 0.9397, 0.5268, 0.9844, 0.5, 0.9844, 0.5, 0.7163, 0.5268, 0.7163, 0.5268, 0.761, 0.5, 0.761, 0.5, 0.761, 0.5268, 0.761, 0.5268, 0.8057, 0.5, 0.8057, 0.5, 0.8057, 0.5268, 0.8057, 0.5268, 0.8503, 0.5, 0.8503, 0.75, 0.4506, 0.8679, 0.4123, 0.9408, 0.312, 0.9408, 0.188, 0.8679, 0.0877, 0.75, 0.04938, 0.6321, 0.0877, 0.5592, 0.188, 0.5592, 0.312, 0.6321, 0.4123, 0.02175, 0.3242, 0.1089, 0.4442, 0.1089, 0.4442, 0.02175, 0.3242, 0.4783, 0.1758, 0.3911, 0.05584, 0.3911, 0.05584, 0.4783, 0.1758, 0.25, 0.01, 0.1089, 0.05584, 0.1089, 0.05584, 0.25, 0.01, 0.02175, 0.1758, 0.02175, 0.3242, 0.02175, 0.3242, 0.02175, 0.1758, 0.4783, 0.3242, 0.4783, 0.1758, 0.4783, 0.1758, 0.4783, 0.3242, 0.1089, 0.4442, 0.25, 0.49, 0.25, 0.49, 0.1089, 0.4442, 0.3911, 0.05584, 0.25, 0.01, 0.25, 0.01, 0.3911, 0.05584, 0.1089, 0.05584, 0.02175, 0.1758, 0.02175, 0.1758, 0.1089, 0.05584, 0.3911, 0.4442, 0.4783, 0.3242, 0.4783, 0.3242, 0.3911, 0.4442, 0.8679, 0.4123, 0.75, 0.4506, 0.75, 0.49, 0.8911, 0.4442, 0.9408, 0.312, 0.8679, 0.4123, 0.8911, 0.4442, 0.9783, 0.3242, 0.9408, 0.188, 0.9408, 0.312, 0.9783, 0.3242, 0.9783, 0.1758, 0.8679, 0.0877, 0.9408, 0.188, 0.9783, 0.1758, 0.8911, 0.05584, 0.75, 0.04938, 0.8679, 0.0877, 0.8911, 0.05584, 0.75, 0.01, 0.6321, 0.0877, 0.75, 0.04938, 0.75, 0.01, 0.6089, 0.05584, 0.5592, 0.188, 0.6321, 0.0877, 0.6089, 0.05584, 0.5217, 0.1758, 0.5592, 0.312, 0.5592, 0.188, 0.5217, 0.1758, 0.5217, 0.3242, 0.6321, 0.4123, 0.5592, 0.312, 0.5217, 0.3242, 0.6089, 0.4442, 0.75, 0.4506, 0.6321, 0.4123, 0.6089, 0.4442, 0.75, 0.49, 0.4464, 0.8057, 0.4732, 0.8057, 0.4732, 0.8057, 0.4464, 0.8057, 0.4732, 0.8503, 0.4732, 0.895, 0.4732, 0.895, 0.4732, 0.8503, 0.4464, 0.8503, 0.4464, 0.8057, 0.4464, 0.8057, 0.4464, 0.8503, 0.4464, 0.895, 0.4464, 0.8503, 0.4464, 0.8503, 0.4464, 0.895, 0.4464, 0.8503, 0.4464, 0.8057, 0.4732, 0.8057, 0.4732, 0.8503, 0.4732, 0.895, 0.4464, 0.895])
me_cone.materials.append(mat_material_006)
me_cone.use_remesh_fix_poles = True
me_cone.use_remesh_preserve_attributes = False
me_cone.use_mirror_vertex_groups = False
me_cone.update()
me_cube_011 = bpy.data.meshes.new('Cube.011')
me_cube_011.from_pydata([(-1.693, -1.179, -1.234), (-1.693, -1.179, 1.758), (-1.693, 1.179, -1.234), (-1.693, 1.179, 1.758), (1.693, -1.179, -1.234), (1.693, -1.179, 1.758), (1.693, 1.179, -1.234), (1.693, 1.179, 1.758), (0.9116, 1.179, -1.234), (0.9116, 1.179, 1.758), (0.9116, -1.179, -1.234), (0.9116, -1.179, 1.758), (-0.7614, 1.179, -1.234), (-0.7614, -1.179, 1.758), (-0.7614, 1.179, 1.758), (-0.7614, -1.179, -1.234), (-1.693, -1.179, 1.036), (-1.693, 1.179, 1.036), (1.693, 1.179, 1.036), (1.693, -1.179, 1.036), (0.9116, -1.179, 1.036), (0.9116, 1.179, 1.036), (-0.7614, 1.179, 1.036), (-0.7614, -1.179, 1.036), (0.8977, 1.179, 1.036), (0.8977, 1.179, -1.234), (0.8977, -1.179, -1.234), (0.8977, -1.179, 1.036)], [], [(16, 1, 3, 17), (21, 9, 7, 18), (18, 7, 5, 19), (23, 13, 1, 16), (8, 6, 4, 10), (14, 3, 1, 13), (7, 9, 11, 5), (20, 21, 8, 10), (19, 5, 11, 20), (22, 14, 9, 21), (17, 3, 14, 22), (9, 14, 13, 11), (20, 11, 13, 23), (12, 2, 17, 22), (4, 19, 20, 10), (22, 23, 15, 12), (6, 18, 19, 4), (8, 21, 18, 6), (0, 16, 17, 2), (15, 23, 16, 0), (2, 12, 15, 0), (21, 20, 23, 22)])
_uv = me_cube_011.uv_layers.new(name='UVMap')
_uv.uv.foreach_set('vector', [0.243, 0.7674, 0.243, 0.9498, 0.243, 0.9498, 0.243, 0.7674, 0.656, 0.7674, 0.656, 0.9498, 0.7799, 0.9498, 0.7799, 0.7674, 0.7799, 0.7674, 0.7799, 0.9498, 0.7799, 0.9498, 0.7799, 0.7674, 0.3907, 0.7674, 0.3907, 0.9498, 0.243, 0.9498, 0.243, 0.7674, 0.656, 0.1938, 0.7799, 0.1938, 0.7799, 0.1938, 0.656, 0.1938, 0.3907, 0.9498, 0.243, 0.9498, 0.243, 0.9498, 0.3907, 0.9498, 0.7799, 0.9498, 0.656, 0.9498, 0.656, 0.9498, 0.7799, 0.9498, 0.1558, 0.4449, 0.1414, 0.4441, 0.1613, 0.2501, 0.1802, 0.2509, 0.7799, 0.7674, 0.7799, 0.9498, 0.656, 0.9498, 0.656, 0.7674, 0.3907, 0.7674, 0.3907, 0.9498, 0.656, 0.9498, 0.656, 0.7674, 0.243, 0.7674, 0.243, 0.9498, 0.3907, 0.9498, 0.3907, 0.7674, 0.656, 0.9498, 0.3907, 0.9498, 0.3907, 0.9498, 0.656, 0.9498, 0.656, 0.7674, 0.656, 0.9498, 0.3907, 0.9498, 0.3907, 0.7674, 0.3922, 0.1969, 0.243, 0.1938, 0.243, 0.7674, 0.3907, 0.7674, 0.7799, 0.1938, 0.7799, 0.7674, 0.656, 0.7674, 0.656, 0.1938, 0.3907, 0.7674, 0.3907, 0.7674, 0.3922, 0.1969, 0.3922, 0.1969, 0.7799, 0.1938, 0.7799, 0.7674, 0.7799, 0.7674, 0.7799, 0.1938, 0.656, 0.1938, 0.656, 0.7674, 0.7799, 0.7674, 0.7799, 0.1938, 0.243, 0.1938, 0.243, 0.7674, 0.243, 0.7674, 0.243, 0.1938, 0.3922, 0.1969, 0.3907, 0.7674, 0.243, 0.7674, 0.243, 0.1938, 0.243, 0.1938, 0.3922, 0.1969, 0.3922, 0.1969, 0.243, 0.1938, 0.656, 0.7674, 0.656, 0.7674, 0.3907, 0.7674, 0.3907, 0.7674])
me_cube_011.materials.append(None)
me_cube_011.use_remesh_fix_poles = True
me_cube_011.use_remesh_preserve_attributes = False
me_cube_011.use_mirror_vertex_groups = False
me_cube_011.update()
me_cube_012 = bpy.data.meshes.new('Cube.012')
me_cube_012.from_pydata([(-1.315, -0.2015, -2.897), (-1.315, -0.2015, 2.897), (-1.315, 0.2015, -2.897), (-1.315, 0.2015, 2.897), (1.315, -0.2015, -2.897), (1.315, -0.2015, 2.897), (1.315, 0.2015, -2.897), (1.315, 0.2015, 2.897)], [], [(0, 1, 3, 2), (2, 3, 7, 6), (6, 7, 5, 4), (4, 5, 1, 0), (2, 6, 4, 0), (7, 3, 1, 5)])
_uv = me_cube_012.uv_layers.new(name='UVMap')
_uv.uv.foreach_set('vector', [0.2337, 0.3695, 0.2429, 0.568, 0.2004, 0.5702, 0.2097, 0.371, 0.5636, 0.2697, 0.5636, 0.7336, 0.7742, 0.7336, 0.7742, 0.2697, 0.2198, 0.507, 0.2185, 0.7612, 0.2541, 0.7596, 0.2415, 0.5058, 0.7742, 0.2697, 0.7742, 0.7336, 0.5636, 0.7336, 0.5636, 0.2697, 0.2097, 0.371, 0.2198, 0.507, 0.2415, 0.5058, 0.2337, 0.3695, 0.2185, 0.7612, 0.2004, 0.5702, 0.2429, 0.568, 0.2541, 0.7596])
me_cube_012.materials.append(None)
me_cube_012.use_remesh_fix_poles = True
me_cube_012.use_remesh_preserve_attributes = False
me_cube_012.use_mirror_vertex_groups = False
me_cube_012.update()
me_cube_009 = bpy.data.meshes.new('Cube.009')
me_cube_009.from_pydata([(-1.0, -1.0, -1.0), (-0.9029, -0.9029, 1.0), (-1.0, 1.0, -1.0), (-0.9029, 0.9029, 1.0), (1.0, -1.0, -1.0), (0.9029, -0.9029, 1.0), (1.0, 1.0, -1.0), (0.9029, 0.9029, 1.0), (-1.0, -1.0, 1.0), (-1.0, 1.0, 1.0), (1.0, 1.0, 1.0), (1.0, -1.0, 1.0), (-0.9029, -0.9029, 1.0), (-0.9029, 0.9029, 1.0), (0.9029, 0.9029, 1.0), (0.9029, -0.9029, 1.0), (-0.9029, -0.9029, -0.7591), (-0.9029, 0.9029, -0.7591), (0.9029, 0.9029, -0.7591), (0.9029, -0.9029, -0.7591)], [], [(0, 8, 9, 2), (2, 9, 10, 6), (6, 10, 11, 4), (4, 11, 8, 0), (2, 6, 4, 0), (5, 7, 14, 15), (1, 3, 9, 8), (3, 7, 10, 9), (7, 5, 11, 10), (5, 1, 8, 11), (13, 12, 16, 17), (3, 1, 12, 13), (1, 5, 15, 12), (7, 3, 13, 14), (18, 17, 16, 19), (12, 15, 19, 16), (14, 13, 17, 18), (15, 14, 18, 19)])
_uv = me_cube_009.uv_layers.new(name='UVMap')
_uv.uv.foreach_set('vector', [0.266, 0.0, 0.266, 0.266, 0.0, 0.266, 0.0, 0.0, 0.266, 0.266, 0.266, 0.532, 0.0, 0.532, 0.0, 0.266, 0.532, 0.0, 0.532, 0.266, 0.266, 0.266, 0.266, 0.0, 0.532, 0.266, 0.532, 0.532, 0.266, 0.532, 0.266, 0.266, 0.0, 0.532, 0.266, 0.532, 0.266, 0.7981, 0.0, 0.7981, 0.266, 0.532, 0.266, 0.532, 0.266, 0.532, 0.266, 0.532, 0.7852, 0.2531, 0.7852, 0.01291, 0.7981, 0.0, 0.7981, 0.266, 0.7852, 0.01291, 0.545, 0.01291, 0.532, 0.0, 0.7981, 0.0, 0.545, 0.01291, 0.545, 0.2531, 0.532, 0.266, 0.532, 0.0, 0.545, 0.2531, 0.7852, 0.2531, 0.7981, 0.266, 0.532, 0.266, 0.532, 0.7464, 0.532, 0.5062, 0.766, 0.5062, 0.766, 0.7464, 0.266, 0.532, 0.266, 0.532, 0.266, 0.532, 0.266, 0.532, 0.266, 0.532, 0.266, 0.532, 0.266, 0.532, 0.266, 0.532, 0.266, 0.532, 0.266, 0.532, 0.266, 0.532, 0.266, 0.532, 0.532, 0.266, 0.7722, 0.266, 0.7722, 0.5062, 0.532, 0.5062, 0.266, 0.7722, 0.266, 0.532, 0.5, 0.532, 0.5, 0.7722, 0.532, 0.9866, 0.532, 0.7464, 0.766, 0.7464, 0.766, 0.9866, 0.766, 0.7464, 0.766, 0.5062, 1.0, 0.5062, 1.0, 0.7464])
me_cube_009.use_remesh_fix_poles = True
me_cube_009.use_remesh_preserve_attributes = False
me_cube_009.use_mirror_vertex_groups = False
me_cube_009.update()
me_cube_010 = bpy.data.meshes.new('Cube.010')
me_cube_010.from_pydata([(-1.074, -1.0, -1.0), (-1.074, -1.0, 1.0), (-1.074, 1.0, -1.0), (-1.074, 1.0, 1.0), (0.9263, -1.0, -1.0), (0.9263, -1.0, 1.0), (0.9263, 1.0, -1.0), (0.9263, 1.0, 1.0)], [], [(0, 1, 3, 2), (2, 3, 7, 6), (6, 7, 5, 4), (4, 5, 1, 0), (2, 6, 4, 0), (7, 3, 1, 5)])
_uv = me_cube_010.uv_layers.new(name='UVMap')
_uv.uv.foreach_set('vector', [0.6667, 0.6667, 0.6667, 0.3333, 1.0, 0.3333, 1.0, 0.6667, 0.6667, 0.3333, 0.6667, 0.0, 1.0, 0.0, 1.0, 0.3333, 0.6667, 1.0, 0.6667, 0.6667, 1.0, 0.6667, 1.0, 1.0, 0.3333, 1.0, 0.3333, 0.6667, 0.6667, 0.6667, 0.6667, 1.0, 0.6667, 0.6667, 0.3333, 0.6667, 0.3333, 0.3333, 0.6667, 0.3333, 0.3333, 1.0, 0.0, 1.0, 0.0, 0.6667, 0.3333, 0.6667])
me_cube_010.materials.append(None)
me_cube_010.use_remesh_fix_poles = True
me_cube_010.use_remesh_preserve_attributes = False
me_cube_010.use_mirror_vertex_groups = False
me_cube_010.update()

# ---- objects
ob_table_candle = bpy.data.objects.new('table_candle', me_cylinder_002)
ob_floor = bpy.data.objects.new('floor', me_cube)
ob_wall = bpy.data.objects.new('wall', me_cube_001)
ob_roof = bpy.data.objects.new('roof', me_cube_002)
ob_asztal = bpy.data.objects.new('asztal', me_cube_005)
ob_szek = bpy.data.objects.new('szek', me_cube_006)
ob_deck = bpy.data.objects.new('deck', me_cube_003)
ob_wall_without_door = bpy.data.objects.new('wall_without_door', me_cube_004)
ob_szekr_ny = bpy.data.objects.new('szekrény', me_cube_007)
ob_book = bpy.data.objects.new('book', me_cube_008)
ob_torch = bpy.data.objects.new('torch', me_cone)
ob_door_frame = bpy.data.objects.new('door_frame', me_cube_011)
ob_door_inner = bpy.data.objects.new('door_inner', me_cube_012)
ob_box_down = bpy.data.objects.new('box_down', me_cube_009)
ob_box_up = bpy.data.objects.new('box_up', me_cube_010)

# ---- transforms, parenting, visibility, modifiers, constraints
ob_table_candle.location = (22.64, 0.1128, 1.537)
ob_table_candle.scale = (0.04266, 0.04266, 0.09569)
ob_table_candle.lineart.crease_threshold = 0.0
ob_floor.location = (0.0, 0.0, 0.0)
ob_floor.scale = (7.0, 7.0, 1.0)
ob_floor.lock_rotations_4d = False
ob_floor.empty_display_type = 'ARROWS'
ob_floor.lineart.crease_threshold = 0.0
ob_wall.location = (0.0, -6.5, 6.0)
ob_wall.scale = (7.0, 0.5, 5.0)
ob_wall.lineart.crease_threshold = 0.0
_m = ob_wall.modifiers.new('Mirror', 'MIRROR')
_m.use_axis = (False, False, True)
ob_roof.location = (0.0, 0.0, 12.0)
ob_roof.scale = (7.0, 7.0, 1.0)
ob_roof.lineart.crease_threshold = 0.0
ob_asztal.location = (21.63, -20.38, 0.0)
ob_asztal.rotation_euler = (0.0, -0.0, 1.175)
ob_asztal.scale = (1.0, 1.0, 0.1)
ob_asztal.lineart.crease_threshold = 0.0
ob_szek.location = (20.17, -11.91, 0.0)
ob_szek.rotation_euler = (0.07811, 0.002467, -1.705)
ob_szek.scale = (0.5, 0.5, 0.5)
ob_szek.lineart.crease_threshold = 0.0
ob_deck.location = (17.19, 0.0, 0.656)
ob_deck.scale = (0.06, 0.1, 0.005)
ob_deck.lineart.crease_threshold = 0.0
ob_wall_without_door.location = (0.0, 7.0, 6.0)
ob_wall_without_door.scale = (7.0, 1.0, 5.0)
ob_wall_without_door.lineart.crease_threshold = 0.0
ob_szekr_ny.location = (12.55, -15.69, 3.0)
ob_szekr_ny.scale = (1.0, 0.6, 2.0)
ob_szekr_ny.lineart.crease_threshold = 0.0
ob_book.location = (16.57, -15.65, 3.419)
ob_book.rotation_euler = (0.0, -0.0, 2.225)
ob_book.scale = (0.04, 0.2, 0.2)
ob_book.lineart.crease_threshold = 0.0
ob_torch.location = (17.0, 1.997, 1.194)
ob_torch.lineart.crease_threshold = 0.0
ob_door_frame.location = (0.002025, 7.019, 4.051)
ob_door_frame.scale = (1.603, 0.1672, 2.554)
ob_door_frame.lineart.crease_threshold = 0.0
ob_door_inner.location = (0.138, 7.07, 3.791)
ob_door_inner.lineart.crease_threshold = 0.0
ob_box_down.location = (20.26, 9.346, 0.1548)
ob_box_down.scale = (0.4, 0.2, 0.2)
ob_box_down.lineart.crease_threshold = 0.0
ob_box_up.location = (20.29, 9.227, 0.5436)
ob_box_up.rotation_euler = (1.163, -0.0, 0.0)
ob_box_up.scale = (0.4, 0.2, 0.04)
ob_box_up.lineart.crease_threshold = 0.0

# ---- collection membership
scene.collection.objects.link(ob_table_candle)
col_collection.objects.link(ob_floor)
col_collection.objects.link(ob_wall)
col_collection.objects.link(ob_roof)
col_collection.objects.link(ob_asztal)
col_collection.objects.link(ob_szek)
col_collection.objects.link(ob_deck)
col_collection.objects.link(ob_wall_without_door)
col_collection.objects.link(ob_szekr_ny)
col_collection.objects.link(ob_book)
col_collection.objects.link(ob_torch)
col_collection.objects.link(ob_door_frame)
col_collection.objects.link(ob_door_inner)
col_collection_2.objects.link(ob_box_down)
col_collection_2.objects.link(ob_box_up)

# ---- scene / render settings (as saved in the file)
scene.frame_start = 1; scene.frame_end = 60; scene.frame_set(56)
scene.render.engine = 'BLENDER_EEVEE_NEXT'
scene.cycles.use_denoising = False
scene.cycles.samples = 128
scene.cycles.sampling_pattern = 'TABULATED_SOBOL'
scene.cycles.use_adaptive_sampling = False
scene.cycles.use_light_tree = False
scene.view_settings.view_transform = 'Filmic'
bpy.context.view_layer.update()

# ---- added for rendering (the .blend has no active camera and no usable light): camera, sun
cam_auto = bpy.data.cameras.new('AutoCamera')
cam_auto.lens = 50.0
cam_auto.sensor_width = 36.0
cam_auto.clip_end = 1000.0
ob_auto_camera = bpy.data.objects.new('AutoCamera', cam_auto)
scene.collection.objects.link(ob_auto_camera)
ob_auto_camera.location = (49.7643, -56.1881, 39.4855)
ob_auto_camera.rotation_euler = (1.09748, -7.21219e-08, 0.694738)
scene.camera = ob_auto_camera
light_auto_sun = bpy.data.lights.new('AutoSun', 'SUN')
light_auto_sun.energy = 3.0
light_auto_sun.angle = 0.0523599
ob_auto_sun = bpy.data.objects.new('AutoSun', light_auto_sun)
scene.collection.objects.link(ob_auto_sun)
ob_auto_sun.rotation_euler = (0.872665, 0.174533, 0.523599)
bpy.context.view_layer.update()
